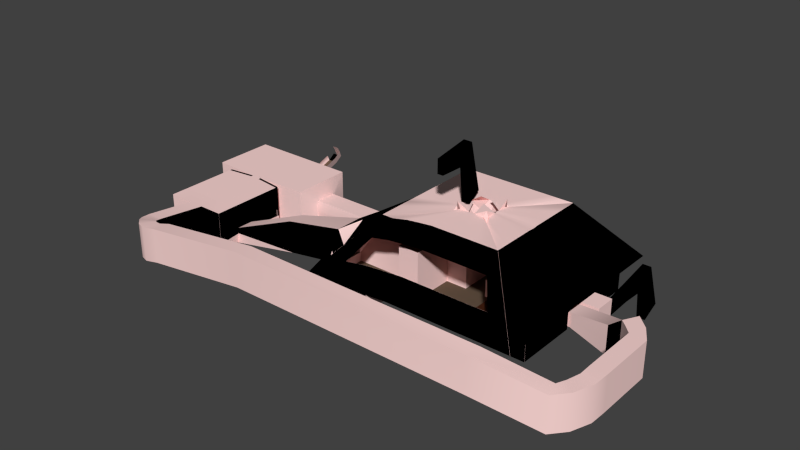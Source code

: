 # Source: BoxMap_Model.blend  (saved by Blender 2.72.0; exported with 4.5.12 LTS)
import bpy
from mathutils import Matrix  # noqa: F401  (used for matrix-valued properties, if any)

bpy.ops.wm.read_factory_settings(use_empty=True)
scene = bpy.context.scene
scene.name = 'Scene'

# ---- collections
col_collection_1 = bpy.data.collections.new('Collection 1'); scene.collection.children.link(col_collection_1)

# ---- materials (node trees are filled in below, after node groups)
mat_hole = bpy.data.materials.new('Hole')
mat_hole.alpha_threshold = 0.0
mat_hole.use_transparent_shadow = False
mat_hole.diffuse_color = (0.0, 0.0, 0.0, 1.0)
mat_hole.roughness = 0.5
mat_floor = bpy.data.materials.new('Floor')
mat_floor.alpha_threshold = 0.0
mat_floor.use_transparent_shadow = False
mat_floor.diffuse_color = (0.1282, 0.08694, 0.05882, 1.0)
mat_floor.roughness = 0.5
mat_column = bpy.data.materials.new('Column')
mat_column.alpha_threshold = 0.0
mat_column.use_transparent_shadow = False
mat_column.diffuse_color = (1.0, 0.03288, 0.02907, 1.0)
mat_column.roughness = 0.5
mat_background = bpy.data.materials.new('Background')
mat_background.alpha_threshold = 0.0
mat_background.use_transparent_shadow = False
mat_background.diffuse_color = (1.0, 0.6961, 0.6729, 1.0)
mat_background.roughness = 0.5
mat_tops = bpy.data.materials.new('Tops')
mat_tops.alpha_threshold = 0.0
mat_tops.use_transparent_shadow = False
mat_tops.diffuse_color = (0.0578, 0.01568, 0.006769, 1.0)
mat_tops.roughness = 0.5

# ---- material node trees

# ---- world
world_world = bpy.data.worlds.new('World'); scene.world = world_world
world_world.color = (0.05088, 0.05088, 0.05088)
world_world.use_sun_shadow = False
world_world.sun_shadow_jitter_overblur = 0.0
world_world.cycles.sampling_method = 'MANUAL'
world_world.cycles.sample_map_resolution = 256

# ---- meshes
me_plane = bpy.data.meshes.new('Plane')
me_plane.from_pydata([(-25.0, -27.41, 4.0), (25.0, -25.0, 4.0), (-25.0, 25.0, 4.0), (25.0, 25.0, 4.0), (-25.0, 20.0, 4.0), (-25.0, 15.0, 4.0), (-25.0, 10.0, 4.0), (-25.0, 5.0, 4.0), (-25.0, 0.0, 4.125), (-25.0, -5.0, 4.125), (-25.0, -10.0, 4.125), (-21.88, -13.74, 4.72), (-21.88, -20.35, 4.72), (-20.0, -27.41, 4.0), (-15.0, -26.12, 4.0), (-10.0, -25.53, 4.0), (-5.0, -25.0, 4.0), (0.0, -25.0, 4.0), (5.0, -25.0, 4.0), (10.0, -25.0, 4.0), (15.0, -25.0, 4.0), (20.0, -25.0, 4.0), (25.0, -20.0, 4.0), (25.0, -15.0, 4.0), (25.0, -10.0, 4.0), (25.0, -5.0, 4.0), (25.0, 0.0, 4.0), (25.0, 5.0, 4.0), (25.0, 10.0, 4.0), (25.0, 15.0, 4.0), (25.0, 20.0, 4.0), (20.0, 25.0, 4.0), (15.0, 25.0, 4.0), (10.0, 25.0, 4.0), (5.0, 25.0, 4.0), (0.0, 25.0, 4.0), (-5.0, 25.0, 4.0), (-10.0, 25.0, 4.0), (-15.0, 25.0, 4.0), (-20.0, 25.0, 4.0), (-21.17, -8.487, 8.453), (-21.16, -4.253, 8.453), (-21.16, -0.01823, 8.453), (-15.0, -10.0, 11.02), (-15.0, -5.0, 11.02), (-15.0, 0.0, 11.02), (-10.0, -20.0, 4.0), (-10.0, -15.0, 11.02), (-10.0, -10.0, 11.02), (-10.0, -5.0, 11.02), (-10.0, 0.0, 11.02), (-5.0, -20.0, 4.0), (-5.0, -15.0, 11.02), (-5.0, -10.0, 11.02), (-5.0, -5.0, 11.02), (-5.0, 0.0, 11.02), (-4.888, 3.786, 11.02), (-5.0, 10.0, 4.0), (-5.0, 15.0, 4.0), (-5.0, 20.0, 4.0), (0.0, -20.0, 4.0), (0.0, -5.0, 11.02), (0.0, 0.0, 11.02), (-0.1497, 3.786, 11.02), (0.0, 10.0, 4.0), (0.0, 15.0, 4.0), (0.0, 20.0, 4.0), (5.0, -20.0, 4.0), (5.0, -5.0, 4.0), (5.0, 0.0, 4.0), (5.0, 5.0, 4.0), (5.0, 10.0, 4.0), (5.0, 15.0, 4.0), (5.0, 20.0, 4.0), (10.0, -20.0, 4.0), (10.0, -15.0, 4.0), (10.0, -10.0, 4.0), (10.0, -5.0, 4.0), (10.0, 0.0, 4.0), (10.0, 5.0, 4.0), (10.0, 10.0, 4.0), (10.0, 15.0, 4.0), (10.0, 20.0, 4.0), (15.0, -20.0, 4.0), (15.0, -15.0, 4.0), (15.0, -10.0, 4.0), (15.0, -5.0, 4.0), (14.94, -0.05736, 3.987), (15.0, 15.0, 4.0), (15.0, 20.0, 4.0), (20.0, -20.0, 4.0), (20.0, -5.0, 4.0), (20.0, 0.0, 4.0), (20.0, 15.0, 4.0), (20.0, 20.0, 4.0), (-25.0, -25.0, 0.0), (-25.0, 25.0, 0.0), (-25.0, 20.0, 0.0), (-25.0, 15.0, 0.0), (-25.0, 10.0, 0.0), (-25.0, 5.0, 0.0), (-25.0, 0.0, 0.0), (-25.0, -10.0, 0.0), (-25.0, -15.0, 0.0), (-25.0, -20.0, 0.0), (-20.0, -25.0, 0.0), (-15.0, -25.0, 0.0), (-10.0, -25.0, 0.0), (25.0, -20.0, 0.0), (25.0, -15.0, 0.0), (25.0, -10.0, 0.0), (25.0, -5.0, 0.0), (25.0, 0.0, 0.0), (25.0, 5.0, 0.0), (25.0, 10.0, 0.0), (25.0, 15.0, 0.0), (20.0, 25.0, 0.0), (15.0, 25.0, 0.0), (10.0, 25.0, 0.0), (5.0, 25.0, 0.0), (0.0, 25.0, 0.0), (-5.0, 25.0, 0.0), (-10.0, 25.0, 0.0), (-15.0, 25.0, 0.0), (-20.0, 25.0, 0.0), (-20.0, -10.0, 0.0), (-20.0, 0.0, 0.0), (-15.0, -10.0, 0.0), (-15.0, 0.0, 0.0), (-10.0, -20.0, 0.0), (-10.0, -15.0, 0.0), (-10.0, -10.0, 0.0), (-10.0, 0.0, 0.0), (-5.0, -20.0, 0.0), (-5.0, -15.0, 0.0), (-5.0, -10.0, 0.0), (-5.0, -5.0, 0.0), (-5.0, 0.0, 0.0), (-4.888, 3.786, 0.0), (-5.0, 10.0, 0.0), (-5.0, 15.0, 0.0), (-5.0, 20.0, 0.0), (0.0, -20.0, 0.0), (0.0, -5.0, 0.0), (0.0, 0.0, 0.0), (-0.1497, 3.786, 0.0), (0.0, 10.0, 0.0), (0.0, 15.0, 0.0), (0.0, 20.0, 0.0), (5.0, -20.0, 0.0), (5.0, -5.0, 0.0), (5.0, 0.0, 0.0), (5.0, 5.0, 0.0), (5.0, 10.0, 0.0), (5.0, 15.0, 0.0), (5.0, 20.0, 0.0), (10.0, -20.0, 0.0), (10.0, -15.0, 0.0), (10.0, -10.0, 0.0), (10.0, -5.0, 0.0), (10.0, 0.0, 0.0), (10.0, 5.0, 0.0), (10.0, 10.0, 0.0), (10.0, 15.0, 0.0), (10.0, 20.0, 0.0), (15.0, -20.0, 0.0), (15.0, -15.0, 0.0), (15.0, -10.0, 0.0), (15.0, -5.0, 0.0), (14.98, -0.01735, 0.0), (15.0, 15.0, 0.0), (15.0, 20.0, 0.0), (20.0, -20.0, 0.0), (20.0, -5.0, 0.0), (20.0, 0.0, 0.0), (20.0, 15.0, 0.0), (20.0, 20.0, 0.0), (-25.07, -2.501, 3.991), (25.05, -2.501, 4.431), (-21.22, -2.136, 8.808), (-15.0, -2.5, 11.02), (-10.0, -2.5, 11.02), (-5.0, -2.5, 11.02), (0.0, -2.5, 11.02), (-0.009834, -2.501, 0.0), (20.0, 15.0, 2.0), (15.0, 25.0, 2.0), (-20.0, 25.0, 2.0), (15.0, -10.0, 2.0), (10.0, -5.0, 2.0), (25.0, -10.0, 2.0), (0.0, 10.0, 2.0), (20.0, 25.0, 2.0), (20.0, 20.0, 2.0), (-5.0, -20.0, 2.0), (-10.0, -20.0, 2.0), (15.0, -20.0, 2.0), (15.0, -15.0, 2.0), (-15.0, 25.0, 2.0), (5.0, 10.0, 2.0), (25.0, -15.0, 2.0), (15.0, 20.0, 2.0), (-25.0, -0.3308, 2.0), (-10.0, -25.0, 2.0), (15.0, 15.0, 2.0), (-10.0, 25.0, 2.0), (-5.0, 25.0, 2.0), (-25.0, 5.0, 2.0), (10.0, 20.0, 2.0), (5.0, 20.0, 2.0), (25.0, 15.0, 2.0), (10.0, -10.0, 2.0), (25.0, -5.0, 2.0), (-15.0, -25.0, 2.0), (-25.0, -10.0, 2.0), (5.0, 0.0, 2.0), (5.0, -5.0, 2.0), (28.99, 11.49, 3.695), (0.0, 20.0, 2.0), (-25.0, 10.0, 2.0), (10.0, -15.0, 2.0), (10.0, -20.0, 2.0), (25.0, 10.0, 2.0), (-20.0, -25.0, 2.0), (-25.0, -25.0, 2.0), (0.0, 25.0, 2.0), (15.0, -5.0, 2.0), (20.0, -5.0, 2.0), (-25.0, 15.0, 2.0), (-5.0, 20.0, 2.0), (25.0, 5.0, 2.0), (27.59, 11.49, 0.3481), (5.0, -20.0, 2.0), (0.0, -20.0, 2.0), (-25.0, -20.0, 2.0), (-25.0, -15.0, 2.0), (10.0, 0.0, 2.0), (10.0, 10.0, 2.0), (10.0, 15.0, 2.0), (5.0, 25.0, 2.0), (10.0, 25.0, 2.0), (5.0, 15.0, 2.0), (0.0, 15.0, 2.0), (-5.0, 15.0, 2.0), (-5.0, 10.0, 2.0), (-25.0, 20.0, 2.0), (-25.0, 25.0, 2.0), (5.0, 5.0, 2.0), (10.0, 5.0, 2.0), (25.0, -20.0, 2.0), (20.0, -20.0, 2.0), (-47.32, 5.0, 4.0), (-47.32, 0.0, 4.0), (-47.32, 5.0, -1.019), (-47.32, 0.0, -1.019), (-47.32, -0.3308, 2.0), (-47.32, 5.0, 2.0), (-61.8, 9.808, -2.0), (-61.01, -5.406, -2.0), (-61.01, -5.406, 2.0), (-61.01, -5.406, 7.737), (-60.62, 9.808, 7.737), (-60.62, 9.808, 2.0), (-48.49, 9.808, 7.737), (-48.49, -4.852, 7.737), (-48.49, 9.808, -2.0), (-48.49, -4.852, -2.0), (-48.49, -4.852, 2.0), (-48.49, 9.808, 2.0), (-75.11, 9.808, 7.737), (-75.11, -4.852, 7.737), (-75.11, 9.808, -2.0), (-75.11, -4.852, -2.0), (-75.11, -4.852, 2.0), (-75.11, 9.808, 2.0), (-63.71, -5.406, -2.0), (-63.71, -5.406, 7.737), (-63.39, 9.808, 2.0), (-63.39, 9.808, 7.737), (-63.71, -5.406, 2.0), (-64.35, 9.808, -2.0), (-54.53, -24.55, -2.0), (-54.53, -24.55, 2.0), (-54.53, -24.55, 7.737), (-70.19, -24.55, -2.0), (-70.19, -24.55, 7.737), (-70.19, -24.55, 2.0), (-70.19, -6.206, -2.0), (-70.19, -6.206, 2.0), (-70.19, -6.206, 7.737), (-54.53, -6.206, 2.0), (-54.53, -6.206, -2.0), (-54.53, -6.206, 7.737), (-70.19, -15.1, 2.0), (-70.19, -15.1, 7.737), (-55.03, -15.1, -2.0), (-54.53, -15.1, 7.737), (-70.19, -15.1, -2.0), (-54.53, -15.1, 2.0), (-70.19, -18.99, 2.0), (-70.19, -18.99, 7.737), (-55.03, -18.99, -2.0), (-54.53, -18.99, 7.737), (-70.19, -18.99, -2.0), (-54.53, -18.99, 2.0), (-37.15, -15.1, 1.512), (-37.65, -15.1, 9.14), (-37.15, -18.99, 1.512), (-37.65, -18.99, 9.14), (-62.65, -4.852, 7.737), (-21.88, -13.74, 12.98), (-21.87, -20.34, 12.98), (-13.49, -15.95, 17.39), (13.49, -13.54, 17.39), (-13.49, 13.43, 17.39), (13.49, 13.43, 17.39), (-13.49, 10.74, 17.39), (-13.49, 8.039, 17.39), (-13.49, 5.341, 17.39), (-13.49, 2.643, 17.39), (-13.49, -0.05481, 17.39), (-13.49, -2.753, 17.39), (-13.49, -5.451, 17.39), (-13.49, -8.148, 17.39), (-13.49, -10.85, 17.39), (-10.79, -15.95, 17.39), (-8.094, -14.66, 17.39), (-5.396, -14.07, 17.39), (-2.698, -13.54, 17.39), (0.0, -13.54, 17.39), (2.698, -13.54, 17.39), (5.396, -13.54, 17.39), (8.094, -13.54, 17.39), (10.79, -13.54, 17.39), (13.49, -10.85, 17.39), (13.49, -8.148, 17.39), (13.49, -5.451, 17.39), (13.49, -2.753, 17.39), (13.49, -0.05481, 17.39), (13.49, 2.643, 17.39), (13.49, 5.341, 17.39), (13.49, 8.039, 17.39), (13.49, 10.74, 17.39), (10.79, 13.43, 17.39), (8.094, 13.43, 17.39), (5.396, 13.43, 17.39), (2.698, 13.43, 17.39), (0.0, 13.43, 17.39), (-2.698, 13.43, 17.39), (-5.396, 13.43, 17.39), (-8.094, 13.43, 17.39), (-10.79, 13.43, 17.39), (-13.49, -1.404, 17.39), (13.51, -1.402, 17.29), (-3.669, -3.771, 15.93), (3.669, -3.771, 15.93), (-3.669, 3.568, 15.93), (3.669, 3.568, 15.93), (-3.669, 2.834, 17.4), (-3.669, 2.1, 17.4), (-3.669, 1.366, 17.4), (-3.669, 0.6322, 17.4), (-3.669, -0.1016, 17.4), (-3.669, -0.8789, 17.4), (-3.669, -1.569, 17.4), (-3.669, -2.303, 17.4), (-3.669, -3.037, 17.4), (-2.935, -3.771, 17.4), (-2.201, -3.771, 17.4), (-1.468, -3.771, 17.4), (-0.7338, -3.771, 17.4), (0.0, -3.771, 17.4), (0.7338, -3.771, 17.4), (1.468, -3.771, 17.4), (2.201, -3.771, 17.4), (2.935, -3.771, 17.4), (3.669, -3.037, 17.4), (3.669, -2.303, 17.4), (3.669, -1.569, 17.4), (3.669, -0.8354, 17.4), (3.669, -0.1016, 17.4), (3.669, 0.6322, 17.4), (3.669, 1.366, 17.4), (3.669, 2.1, 17.4), (3.669, 2.834, 17.4), (2.935, 3.568, 17.4), (2.201, 3.568, 17.4), (1.468, 3.568, 17.4), (0.7338, 3.568, 17.4), (0.0, 3.568, 17.4), (-0.7338, 3.568, 17.4), (-1.468, 3.568, 17.4), (-2.201, 3.568, 17.4), (-2.935, 3.568, 17.4), (-3.669, -0.4685, 17.4), (3.668, -0.4648, 17.3), (-19.23, -0.02741, 10.69), (-19.24, 3.822, 10.69), (19.24, -3.876, 10.69), (19.24, -7.725, 10.69), (11.55, 19.22, 10.69), (15.4, 19.22, 10.69), (-15.4, 19.22, 10.69), (-11.55, 19.22, 10.69), (19.24, -15.42, 10.69), (19.24, -19.27, 10.69), (-19.24, 11.52, 10.69), (-19.24, 15.37, 10.69), (19.24, 11.52, 10.69), (19.24, 7.67, 10.69), (-3.849, 19.22, 10.69), (0.0, 19.22, 10.69), (19.24, 19.22, 10.69), (19.24, 15.37, 10.69), (19.24, -0.02741, 10.69), (19.28, -1.952, 11.01), (-19.23, -3.876, 10.69), (-19.23, -1.952, 11.13), (7.698, 19.22, 10.69), (-19.24, 7.67, 10.69), (19.24, -11.57, 10.69), (-15.4, -21.68, 10.69), (-19.23, -21.67, 10.69), (-7.698, 19.22, 10.69), (-19.24, 19.22, 10.69), (-19.24, -7.725, 10.69), (19.24, 3.822, 10.69), (-62.31, 9.808, 7.737), (3.849, 19.22, 10.69), (15.4, -19.27, 10.69), (-62.31, 9.808, 2.0), (-64.07, -24.55, -2.0), (-64.07, -24.55, 7.737), (-64.07, -24.55, 2.0), (-64.07, -5.652, 7.737), (-63.71, -6.026, -2.0), (-64.07, -15.1, 7.737), (-64.07, -18.99, 7.737), (-62.01, -4.852, 7.737), (-61.64, 9.808, 2.0), (-60.31, -24.55, -2.0), (-60.31, -24.55, 7.737), (-61.01, -6.026, -2.0), (-61.64, 9.808, 7.737), (-60.31, -24.55, 2.0), (-60.31, -5.652, 7.737), (-60.31, -15.1, 7.737), (-60.31, -18.99, 7.737), (-64.07, -36.21, 0.9606), (-64.07, -36.21, 9.07), (-64.07, -36.21, 4.849), (-60.31, -36.21, 0.9778), (-60.31, -36.21, 9.07), (-60.31, -36.21, 4.849), (-63.63, -38.58, 1.257), (-63.63, -38.58, 9.366), (-63.63, -38.58, 5.146), (-59.94, -37.85, 1.274), (-59.94, -37.85, 9.366), (-59.94, -37.85, 5.146), (-61.81, -40.62, 2.108), (-61.81, -40.62, 10.22), (-61.81, -40.62, 5.997), (-58.52, -38.79, 2.125), (-58.52, -38.79, 10.22), (-58.52, -38.79, 5.997), (-59.6, -42.47, 2.474), (-59.6, -42.47, 10.58), (-59.6, -42.47, 6.363), (-57.26, -39.53, 2.491), (-57.26, -39.53, 10.58), (-57.26, -39.53, 6.363), (-16.92, 3.346, 13.39), (16.92, -6.808, 13.39), (-10.15, -18.08, 13.39), (13.54, 16.89, 13.39), (-10.15, 16.89, 13.39), (16.92, -16.96, 13.39), (-16.92, 13.5, 13.39), (16.92, 6.731, 13.39), (0.0, 16.89, 13.39), (16.92, 13.5, 13.39), (3.385, -16.96, 13.39), (16.96, -1.73, 13.66), (-16.91, -1.731, 13.77), (-16.91, -19.36, 13.39), (-16.91, -0.03845, 13.39), (16.92, -3.423, 13.39), (-6.77, -17.49, 13.39), (10.15, 16.89, 13.39), (-13.54, 16.89, 13.39), (16.92, -13.58, 13.39), (-16.92, 10.12, 13.39), (16.92, 10.12, 13.39), (-3.385, 16.89, 13.39), (16.92, 16.89, 13.39), (6.77, -16.96, 13.39), (16.92, -0.03845, 13.39), (-16.91, -3.423, 13.39), (6.77, 16.89, 13.39), (-3.385, -16.96, 13.39), (-16.92, 6.731, 13.39), (16.92, -10.19, 13.39), (-13.54, -19.37, 13.39), (-6.77, 16.89, 13.39), (-16.92, 16.89, 13.39), (10.15, -16.96, 13.39), (-16.92, -6.808, 13.39), (16.92, 3.346, 13.39), (0.0, -16.96, 13.39), (3.385, 16.89, 13.39), (13.54, -16.96, 13.39), (-18.5, -11.49, 14.76), (-18.49, -16.51, 14.76), (15.0, 25.0, 1.33), (-20.0, 25.0, 1.33), (25.0, -10.0, 1.33), (20.0, 25.0, 1.33), (-5.0, -20.0, 1.33), (15.0, -20.0, 1.33), (-15.0, 25.0, 1.33), (5.0, 10.0, 1.33), (25.0, -15.0, 1.33), (-25.0, -0.22, 1.33), (-10.0, -25.0, 1.33), (-10.0, 25.0, 1.33), (-25.0, 5.0, 1.33), (10.0, 20.0, 1.33), (25.0, 15.0, 1.33), (10.0, -10.0, 1.33), (-15.0, -25.0, 1.33), (-25.0, -10.0, 1.33), (5.0, 0.0, 1.33), (27.59, 11.21, 0.3481), (0.0, 20.0, 1.33), (-25.0, 10.0, 1.33), (10.0, -15.0, 1.33), (25.0, 10.0, 1.33), (-20.0, -25.0, 1.33), (0.0, 25.0, 1.33), (15.0, -5.0, 1.33), (-25.0, 15.0, 1.33), (-5.0, 20.0, 1.33), (25.0, 5.0, 1.33), (5.0, -20.0, 1.33), (-25.0, -20.0, 1.33), (10.0, 10.0, 1.33), (5.0, 25.0, 1.33), (5.0, 15.0, 1.33), (-5.0, 15.0, 1.33), (-25.0, 20.0, 1.33), (5.0, 5.0, 1.33), (25.0, -20.0, 1.33), (20.0, 15.0, 1.33), (15.0, -10.0, 1.33), (10.0, -5.0, 1.33), (0.0, 10.0, 1.33), (20.0, 20.0, 1.33), (-10.0, -20.0, 1.33), (15.0, -15.0, 1.33), (15.0, 20.0, 1.33), (15.0, 15.0, 1.33), (-5.0, 25.0, 1.33), (5.0, 20.0, 1.33), (25.0, -5.0, 1.33), (5.0, -5.0, 1.33), (10.0, -20.0, 1.33), (-25.0, -25.0, 1.33), (20.0, -5.0, 1.33), (28.99, 11.21, 3.695), (0.0, -20.0, 1.33), (-25.0, -15.0, 1.33), (10.0, 0.0, 1.33), (10.0, 15.0, 1.33), (10.0, 25.0, 1.33), (0.0, 15.0, 1.33), (-5.0, 10.0, 1.33), (-25.0, 25.0, 1.33), (10.0, 5.0, 1.33), (20.0, -20.0, 1.33), (-47.32, -0.22, 0.989), (-47.32, 5.0, 0.989), (-48.49, -4.852, 0.4202), (-48.49, 9.808, 0.4202), (-75.11, -4.852, 0.07885), (-75.11, 9.808, 0.07885), (-61.02, 9.808, 0.2495), (-61.01, -5.406, 0.2495), (-63.71, 9.808, 0.2169), (-63.71, -5.406, 0.2169), (-54.53, -24.55, 0.2495), (-70.19, -24.55, 0.2169), (-70.19, -6.206, 0.2169), (-54.53, -6.206, 0.2495), (-70.19, -15.1, 0.2169), (-54.7, -15.1, 0.4823), (-70.19, -18.99, 0.2169), (-54.7, -18.99, 0.4823), (-37.48, -15.1, 6.586), (-37.48, -18.99, 6.586), (-25.01, -27.41, 4.0), (21.17, -4.253, 8.453), (-8.469, -21.72, 8.453), (12.7, 21.15, 8.453), (-16.94, 21.15, 8.453), (21.17, -16.96, 8.453), (-21.17, 12.68, 8.453), (21.17, 12.68, 8.453), (-4.234, 21.15, 8.453), (21.17, 21.15, 8.453), (8.469, -21.19, 8.453), (21.17, -0.01823, 8.453), (-25.01, 20.0, 4.0), (8.469, 21.15, 8.453), (-4.234, -21.19, 8.453), (-21.17, 8.45, 8.453), (21.17, -12.72, 8.453), (-16.94, -23.6, 8.453), (-8.469, 21.15, 8.453), (-21.17, 21.15, 8.453), (12.7, -21.19, 8.453), (-25.01, 15.0, 4.0), (21.17, 4.216, 8.453), (0.0, -21.19, 8.453), (4.234, 21.15, 8.453), (16.94, -21.19, 8.453), (-21.17, 4.216, 8.453), (21.17, -8.487, 8.453), (-12.7, -22.31, 8.453), (16.94, 21.15, 8.453), (-12.7, 21.15, 8.453), (21.17, -21.19, 8.453), (-21.17, 16.92, 8.453), (21.17, 8.45, 8.453), (0.0, 21.15, 8.453), (21.17, 16.92, 8.453), (4.234, -21.19, 8.453), (21.21, -2.136, 8.808), (-25.01, 25.0, 4.0), (-21.17, -23.6, 8.453), (-21.88, -13.74, 10.22), (-21.88, -20.35, 10.22), (-64.07, -24.55, 0.2296), (-61.8, 21.91, 2.356), (-60.31, -24.55, 0.2375), (-64.07, -36.21, 3.547), (-60.31, -36.21, 3.553), (-63.63, -38.58, 3.844), (-59.94, -37.85, 3.85), (-61.81, -40.62, 4.694), (-58.52, -38.79, 4.7), (-59.6, -42.47, 5.061), (-57.26, -39.53, 5.066), (-57.59, -43.1, 2.534), (-57.59, -43.1, 10.64), (-57.59, -43.1, 6.423), (-56.09, -39.65, 2.551), (-56.09, -39.65, 10.64), (-56.09, -39.65, 6.423), (-57.59, -43.1, 5.121), (-56.09, -39.65, 5.127), (-54.44, -42.67, 2.939), (-54.44, -42.67, 11.05), (-54.44, -42.67, 6.828), (-53.75, -38.97, 2.956), (-53.75, -38.97, 11.05), (-53.75, -38.97, 5.645), (-54.44, -42.67, 5.526), (-53.75, -38.97, 3.8), (-28.95, -42.67, 6.334), (-28.95, -42.67, 14.44), (-28.95, -42.67, 10.22), (-28.26, -38.97, 6.352), (-28.26, -38.97, 14.44), (-28.26, -38.97, 9.04), (-28.95, -42.67, 8.921), (-28.26, -38.97, 7.195), (27.34, -42.67, 6.334), (27.34, -42.67, 14.44), (27.34, -42.67, 10.22), (28.03, -38.97, 6.352), (28.03, -38.97, 14.44), (28.03, -38.97, 9.04), (27.34, -42.67, 8.921), (28.03, -38.97, 7.195), (40.77, -36.92, 0.9992), (40.77, -36.92, 9.108), (40.77, -36.92, 4.888), (39.81, -33.28, 1.016), (39.81, -33.28, 9.108), (39.81, -33.28, 4.888), (40.77, -36.92, 3.586), (39.81, -33.28, 3.592), (43.63, -33.87, 1.158), (43.63, -33.87, 9.267), (43.63, -33.87, 5.047), (40.82, -31.36, 1.175), (40.82, -31.36, 9.267), (40.82, -31.36, 5.047), (43.63, -33.87, 3.745), (40.82, -31.36, 3.75), (45.55, -30.0, 1.638), (45.55, -30.0, 9.747), (45.55, -30.0, 5.527), (41.96, -28.87, 1.655), (41.96, -28.87, 9.747), (41.96, -28.87, 5.527), (45.55, -30.0, 4.225), (41.96, -28.87, 4.231), (45.76, -26.26, 1.774), (45.76, -26.26, 9.883), (45.76, -26.26, 5.663), (42.0, -26.09, 1.791), (42.0, -26.09, 9.883), (42.0, -26.09, 5.663), (45.76, -26.26, 4.361), (42.0, -26.09, 4.367), (45.76, -12.65, 1.774), (45.76, -12.65, 9.883), (45.76, -12.65, 5.663), (42.0, -12.48, 1.791), (42.0, -12.48, 9.883), (42.0, -12.48, 5.663), (45.76, -12.65, 4.361), (42.0, -12.48, 4.367), (43.58, -8.99, 1.774), (43.58, -8.99, 9.883), (43.58, -8.99, 5.663), (40.18, -10.61, 1.791), (40.18, -10.61, 9.883), (40.18, -10.61, 5.663), (43.58, -8.99, 4.361), (40.18, -10.61, 4.367), (40.68, -6.11, 1.774), (40.68, -6.11, 9.883), (40.68, -6.11, 5.663), (38.88, -9.416, 1.791), (38.88, -9.416, 9.883), (38.88, -9.416, 5.663), (40.68, -6.11, 4.361), (38.88, -9.416, 4.367), (37.64, -5.541, 0.5802), (37.64, -5.541, 7.312), (37.64, -5.541, 3.809), (35.84, -8.848, 0.5945), (35.84, -8.848, 7.312), (35.84, -8.848, 3.809), (37.64, -5.541, 2.728), (35.84, -8.848, 2.732), (-61.01, -6.026, 2.0), (-61.01, -6.026, 7.737), (-63.71, -6.026, 7.737), (-63.71, -6.026, 2.0), (-70.19, -6.826, -2.0), (-70.19, -6.826, 2.0), (-70.19, -6.826, 7.737), (-54.53, -6.826, 2.0), (-54.53, -6.826, 7.737), (-61.01, -6.026, 0.2495), (-63.71, -6.026, 0.2169), (-70.19, -6.826, 0.2169), (-54.53, -6.826, 0.2495), (-63.6, -5.716, 7.737), (-63.6, -5.716, 2.0), (-70.19, -6.516, -0.7601), (-63.6, -5.716, -1.732), (-70.19, -6.516, 7.737), (-63.6, -5.716, 0.2169), (-70.19, -6.516, 0.2169), (-70.19, -6.516, 2.0), (-54.53, -6.516, -0.7379), (-61.12, -5.716, -2.0), (-61.12, -5.716, 7.737), (-61.12, -5.716, 2.0), (-54.53, -6.516, 2.0), (-54.53, -6.516, 7.737), (-61.12, -5.716, 0.2495), (-54.53, -6.516, 0.2495), (-54.52, -24.55, -0.0009618), (-54.52, -24.55, 2.0), (-54.52, -24.55, 7.737), (-54.52, -6.206, 2.0), (-54.52, -6.206, 7.737), (-54.52, -15.1, 7.737), (-54.52, -15.1, 2.0), (-54.52, -18.99, 7.737), (-54.52, -18.99, 2.0), (-60.3, -24.55, -0.0009723), (-60.3, -24.55, 7.737), (-60.3, -24.55, 2.0), (-60.3, -36.21, 0.9778), (-60.3, -36.21, 9.07), (-60.3, -36.21, 4.849), (-59.93, -37.85, 1.274), (-59.93, -37.85, 9.366), (-59.93, -37.85, 5.146), (-54.52, -24.55, 0.2495), (-54.52, -6.206, 0.2495), (-54.69, -15.1, 0.4823), (-54.69, -18.99, 0.4823), (-60.3, -24.55, 0.2375), (-60.3, -36.21, 3.553), (-59.93, -37.85, 3.85), (-25.0, -27.42, 4.0), (25.0, -25.01, 4.0), (-21.88, -20.36, 4.72), (-20.0, -27.42, 4.0), (-15.0, -26.13, 4.0), (-10.0, -25.54, 4.0), (-5.0, -25.01, 4.0), (0.0, -25.01, 4.0), (5.0, -25.01, 4.0), (10.0, -25.01, 4.0), (15.0, -25.01, 4.0), (20.0, -25.01, 4.0), (25.0, -20.01, 4.0), (-10.0, -20.01, 4.0), (-5.0, -20.01, 4.0), (0.0, -20.01, 4.0), (5.0, -20.01, 4.0), (10.0, -20.01, 4.0), (10.0, -10.01, 4.0), (15.0, -20.01, 4.0), (15.0, -10.01, 4.0), (20.0, -20.01, 4.0), (-25.0, -25.01, 0.0), (-20.0, -25.01, 0.0), (-15.0, -25.01, 0.0), (-10.0, -25.01, 0.0), (25.0, -20.01, 0.0), (-10.0, -20.01, 0.0), (-5.0, -20.01, 0.0), (0.0, -20.01, 0.0), (5.0, -20.01, 0.0), (10.0, -20.01, 0.0), (10.0, -10.01, 0.0), (15.0, -20.01, 0.0), (15.0, -10.01, 0.0), (20.0, -20.01, 0.0), (15.0, -10.01, 2.0), (-5.0, -20.01, 2.0), (-10.0, -20.01, 2.0), (15.0, -20.01, 2.0), (-10.0, -25.01, 2.0), (10.0, -10.01, 2.0), (-15.0, -25.01, 2.0), (10.0, -20.01, 2.0), (-20.0, -25.01, 2.0), (-25.0, -25.01, 2.0), (5.0, -20.01, 2.0), (0.0, -20.01, 2.0), (25.0, -20.01, 2.0), (20.0, -20.01, 2.0), (-54.53, -24.56, -0.0009623), (-54.53, -24.56, 2.0), (-54.53, -24.56, 7.737), (-54.53, -19.0, 2.0), (-37.15, -19.0, 1.512), (-37.65, -19.0, 9.14), (-21.88, -20.36, 12.98), (-13.49, -15.96, 17.39), (13.49, -13.55, 17.39), (-10.79, -15.96, 17.39), (-8.094, -14.67, 17.39), (-5.396, -14.08, 17.39), (-2.698, -13.55, 17.39), (0.0, -13.55, 17.39), (2.698, -13.55, 17.39), (5.396, -13.55, 17.39), (8.094, -13.55, 17.39), (10.79, -13.55, 17.39), (19.24, -19.28, 10.69), (-15.4, -21.69, 10.69), (-19.24, -21.69, 10.69), (15.4, -19.28, 10.69), (-60.31, -24.56, -0.0009732), (-60.31, -24.56, 7.737), (-60.31, -24.56, 2.0), (-10.15, -18.09, 13.39), (16.92, -16.97, 13.39), (3.385, -16.97, 13.39), (-16.92, -19.38, 13.39), (-6.77, -17.5, 13.39), (6.77, -16.97, 13.39), (-3.385, -16.97, 13.39), (-13.54, -19.38, 13.39), (10.15, -16.97, 13.39), (0.0, -16.97, 13.39), (13.54, -16.97, 13.39), (-5.0, -20.01, 1.33), (15.0, -20.01, 1.33), (-10.0, -25.01, 1.33), (10.0, -10.01, 1.33), (-15.0, -25.01, 1.33), (-20.0, -25.01, 1.33), (5.0, -20.01, 1.33), (25.0, -20.01, 1.33), (15.0, -10.01, 1.33), (-10.0, -20.01, 1.33), (10.0, -20.01, 1.33), (-25.0, -25.01, 1.33), (0.0, -20.01, 1.33), (20.0, -20.01, 1.33), (-54.53, -24.56, 0.2495), (-54.7, -19.0, 0.4823), (-37.48, -19.0, 6.586), (-8.469, -21.73, 8.453), (8.469, -21.2, 8.453), (-4.234, -21.2, 8.453), (-16.94, -23.61, 8.453), (12.7, -21.2, 8.453), (0.0, -21.2, 8.453), (16.94, -21.2, 8.453), (-12.7, -22.32, 8.453), (21.17, -21.2, 8.453), (4.234, -21.2, 8.453), (-21.17, -23.61, 8.453), (-21.88, -20.36, 10.22), (-60.31, -24.56, 0.2375), (38.88, -9.426, 1.791), (38.88, -9.426, 9.883), (38.88, -9.426, 5.663), (38.88, -9.426, 4.367), (35.84, -8.858, 0.5945), (35.84, -8.858, 7.312), (35.84, -8.858, 3.809), (35.84, -8.858, 2.732), (-59.93, -37.84, 1.274), (-59.93, -37.84, 9.366), (-59.93, -37.84, 5.146), (-58.51, -38.78, 2.125), (-58.51, -38.78, 10.22), (-58.51, -38.78, 5.997), (-57.25, -39.52, 2.491), (-57.25, -39.52, 10.58), (-57.25, -39.52, 6.363), (-59.93, -37.84, 3.85), (-58.51, -38.78, 4.7), (-57.25, -39.52, 5.066), (-56.08, -39.64, 2.551), (-56.08, -39.64, 10.64), (-56.08, -39.64, 6.423), (-56.08, -39.64, 5.127), (-53.74, -38.96, 2.956), (-53.74, -38.96, 11.05), (-53.74, -38.96, 5.645), (-53.74, -38.96, 3.8), (-53.75, -38.96, 2.956), (-53.75, -38.96, 11.05), (-53.75, -38.96, 5.645), (-53.75, -38.96, 3.8), (-28.26, -38.96, 6.352), (-28.26, -38.96, 14.44), (-28.26, -38.96, 9.04), (-28.26, -38.96, 7.195), (28.03, -38.96, 6.352), (28.03, -38.96, 14.44), (28.03, -38.96, 9.04), (28.03, -38.96, 7.195), (39.81, -33.27, 1.016), (39.81, -33.27, 9.108), (39.81, -33.27, 4.888), (39.81, -33.27, 3.592), (25.01, -25.0, 4.0), (25.01, 25.0, 4.0), (25.01, -20.0, 4.0), (25.01, -15.0, 4.0), (25.01, -10.0, 4.0), (25.01, -5.0, 4.0), (25.01, 0.0, 4.0), (25.01, 5.0, 4.0), (25.01, 10.0, 4.0), (25.01, 15.0, 4.0), (25.01, 20.0, 4.0), (25.01, -20.0, 0.0), (25.01, -15.0, 0.0), (25.01, -10.0, 0.0), (25.01, -5.0, 0.0), (25.01, 5.0, 0.0), (25.01, 10.0, 0.0), (25.01, 15.0, 0.0), (25.06, -2.501, 4.431), (25.01, -10.0, 2.0), (25.01, -15.0, 2.0), (25.01, 15.0, 2.0), (25.01, -5.0, 2.0), (25.01, 10.0, 2.0), (25.01, 5.0, 2.0), (25.01, -20.0, 2.0), (13.5, -13.54, 17.39), (13.5, 13.43, 17.39), (13.5, -10.85, 17.39), (13.5, -8.148, 17.39), (13.5, -5.451, 17.39), (13.5, -2.753, 17.39), (13.5, -0.05481, 17.39), (13.5, 2.643, 17.39), (13.5, 5.341, 17.39), (13.5, 8.039, 17.39), (13.5, 10.74, 17.39), (13.52, -1.402, 17.29), (19.25, -3.876, 10.69), (19.25, -7.725, 10.69), (19.25, -15.42, 10.69), (19.25, -19.27, 10.69), (19.25, 11.52, 10.69), (19.25, 7.67, 10.69), (19.25, 19.22, 10.69), (19.25, 15.37, 10.69), (19.25, -0.02741, 10.69), (19.29, -1.952, 11.01), (19.25, -11.57, 10.69), (19.25, 3.822, 10.69), (16.93, -6.808, 13.39), (16.93, -16.96, 13.39), (16.93, 6.731, 13.39), (16.93, 13.5, 13.39), (16.97, -1.73, 13.66), (16.93, -3.423, 13.39), (16.93, -13.58, 13.39), (16.93, 10.12, 13.39), (16.93, 16.89, 13.39), (16.93, -0.03845, 13.39), (16.93, -10.19, 13.39), (16.93, 3.346, 13.39), (25.01, -10.0, 1.33), (25.01, -15.0, 1.33), (25.01, 15.0, 1.33), (25.01, 10.0, 1.33), (25.01, 5.0, 1.33), (25.01, -20.0, 1.33), (25.01, -5.0, 1.33), (21.18, -4.253, 8.453), (21.18, -16.96, 8.453), (21.18, 12.68, 8.453), (21.18, 21.15, 8.453), (21.18, -0.01823, 8.453), (21.18, -12.72, 8.453), (21.18, 4.216, 8.453), (21.18, -8.487, 8.453), (21.18, -21.19, 8.453), (21.18, 8.45, 8.453), (21.18, 16.92, 8.453), (21.22, -2.136, 8.808), (25.2, -0.6512, 0.3712), (25.2, -0.6512, 3.782), (25.2, -0.6512, 2.007), (25.16, -4.414, 0.3785), (25.16, -4.414, 3.782), (25.16, -4.414, 2.007), (25.2, -0.6512, 1.459), (25.16, -4.414, 1.462), (16.11, -0.6512, 0.3712), (16.11, -0.6512, 3.782), (16.11, -0.6512, 2.007), (16.07, -4.414, 0.3785), (16.07, -4.414, 3.782), (16.07, -4.414, 2.007), (16.11, -0.6512, 1.459), (16.07, -4.414, 1.462), (15.95, -0.7322, 0.3544), (15.95, -0.5493, 3.746), (15.21, -4.078, 0.5136), (14.96, -3.895, 3.898), (15.09, -3.99, 2.133), (15.13, -4.02, 1.591), (15.8, -0.8231, 0.3282), (15.75, -0.6293, 3.691), (14.98, -4.005, 0.5158), (14.66, -3.758, 3.887), (14.83, -3.887, 2.129), (14.88, -3.927, 1.589), (14.41, -3.683, 3.897), (15.52, -0.8666, 0.2419), (15.21, -0.6364, 3.694), (14.01, -3.754, 0.5064), (13.74, -3.456, 3.877), (13.88, -3.611, 2.119), (13.93, -3.659, 1.579), (13.25, -3.293, 1.964), (13.28, -3.348, 1.424), (15.28, -0.8455, 0.08336), (14.96, -0.568, 3.658), (-3.327, 4.029, 17.39), (13.03, -3.25, 0.2808), (12.85, -2.889, 3.652), (12.94, -3.077, 1.894), (-2.495, 4.029, 17.39), (12.97, -3.135, 1.354), (15.02, -0.7327, 0.01289), (14.9, -0.4957, 3.658), (-1.223, 1.121, 15.93), (12.15, -2.5, 0.1807), (12.08, -2.105, 3.552), (12.12, -2.311, 1.794), (1.223, 1.121, 15.93), (12.13, -2.375, 1.254), (-1.223, -1.325, 15.93), (1.223, -1.325, 15.93), (14.89, -0.4302, -0.05253), (14.85, -0.4268, 3.658), (-4.158, 3.198, 17.39), (11.56, -1.744, 0.0878), (11.58, -1.342, 3.459), (11.57, -1.552, 1.701), (-4.158, 4.029, 16.66), (11.57, -1.616, 1.161), (14.86, -0.2881, -0.08726), (14.86, -0.3862, 3.657), (11.28, -1.25, 0.03839), (11.36, -0.8564, 3.409), (11.32, -1.062, 1.651), (11.31, -1.125, 1.111), (4.158, -3.456, 17.39), (4.158, -4.287, 16.66), (-4.158, -2.624, 17.39), (-4.158, -1.792, 17.39), (4.158, 2.366, 17.39), (4.158, 1.534, 17.39), (-0.8317, 4.029, 17.39), (0.0, 4.029, 17.39), (1.663, -4.287, 17.39), (0.8317, -4.287, 17.39), (3.327, -4.287, 17.39), (4.158, -0.129, 17.39), (4.159, -0.5414, 17.29), (-4.158, -0.129, 17.39), (-4.158, 0.7027, 17.39), (-0.8317, -4.287, 17.39), (-1.663, -4.287, 17.39), (1.663, 4.029, 17.39), (2.495, 4.029, 17.39), (-4.158, -0.5449, 17.39), (-4.158, 2.366, 17.39), (4.158, -2.624, 17.39), (4.158, 3.198, 17.39), (-3.327, -4.87, 17.39), (-4.158, -4.87, 16.66), (-1.663, 4.029, 17.39), (4.158, 4.029, 16.66), (2.495, -4.287, 17.39), (-4.158, -0.9713, 17.39), (4.158, 0.7027, 17.39), (0.0, -4.287, 17.39), (0.8317, 4.029, 17.39), (4.158, -0.9607, 17.39), (-4.158, 1.534, 17.39), (4.158, -1.792, 17.39), (-2.495, -4.287, 17.39), (3.327, 4.029, 17.39), (-4.158, -3.456, 17.39), (3.669, -3.771, 18.95), (-3.669, -3.771, 18.95), (3.669, 3.568, 18.95), (-3.669, 3.568, 18.95), (-25.01, 10.0, 4.0), (-25.01, 5.0, 4.0), (-25.01, 0.0, 4.125), (-25.01, -10.0, 4.125), (-21.89, -13.74, 4.72), (-21.89, -20.35, 4.72), (1.223, 1.121, 18.95), (-1.223, 1.121, 18.95), (1.223, -1.325, 18.95), (-1.223, -1.325, 18.95), (-21.18, -8.487, 8.453), (-21.18, -4.253, 8.453), (-21.18, -0.01823, 8.453), (-25.01, -25.0, 0.0), (-25.01, -10.0, 0.0), (-25.01, -15.0, 0.0), (-25.01, -20.0, 0.0), (-21.24, -2.136, 8.808), (-25.01, -10.0, 2.0), (-25.01, -25.0, 2.0), (-25.01, -20.0, 2.0), (-25.01, -15.0, 2.0), (-21.89, -13.74, 12.98), (-21.89, -20.35, 12.98), (-13.5, -15.95, 17.39), (-13.5, 13.43, 17.39), (-13.5, 10.74, 17.39), (-13.5, 8.039, 17.39), (-13.5, 5.341, 17.39), (-13.5, 2.643, 17.39), (-13.5, -0.05481, 17.39), (-13.6, -2.753, 17.39), (-13.5, -5.451, 17.39), (-13.5, -8.148, 17.39), (-13.5, -10.85, 17.39), (-13.64, -1.402, 17.29), (-19.25, -0.02741, 10.69), (-19.25, 3.822, 10.69), (-19.25, 11.52, 10.69), (-19.25, 15.37, 10.69), (-19.35, -3.876, 10.69), (-19.41, -1.952, 11.01), (-19.25, 7.67, 10.69), (-19.25, -21.68, 10.69), (-19.25, 19.22, 10.69), (-19.25, -7.725, 10.69), (-16.93, 3.346, 13.39), (-16.93, 13.5, 13.39), (-17.18, -1.73, 13.66), (-16.93, -19.37, 13.39), (-16.93, -0.03845, 13.39), (-16.93, 10.12, 13.39), (-17.13, -3.423, 13.39), (-16.93, 6.731, 13.39), (-16.93, 16.89, 13.39), (-16.93, -6.808, 13.39), (-18.51, -11.49, 14.76), (-18.51, -16.52, 14.76), (-25.01, -10.0, 1.33), (-25.01, -20.0, 1.33), (-25.01, -25.0, 1.33), (-25.01, -15.0, 1.33), (-21.18, 12.68, 8.453), (-21.18, 8.45, 8.453), (-21.18, 21.15, 8.453), (-21.18, 4.216, 8.453), (-21.18, 16.92, 8.453), (-21.18, -23.6, 8.453), (-21.89, -13.74, 10.22), (-21.89, -20.35, 10.22), (-1.667, 5.0, 11.02), (-3.333, 5.0, 11.02), (-1.667, 5.0, 0.0), (-3.333, 5.0, 0.0), (0.0, 1.667, 11.02), (0.0, 3.333, 11.02), (0.0, 1.667, 0.0), (0.0, 3.333, 0.0), (-5.0, 1.667, 11.02), (-5.0, 3.333, 11.02), (-5.0, 1.667, 0.0), (-5.0, 3.333, 0.0), (-61.8, 21.91, 2.356), (-64.35, 21.91, 2.356), (-63.35, 21.91, 2.356), (-62.74, 21.91, 2.356), (-61.02, 20.61, 4.193), (-63.71, 20.63, 4.166), (-61.8, 23.68, 3.613), (-60.62, 21.37, 6.878), (-64.35, 21.91, 2.356), (-63.35, 21.91, 2.356), (-62.74, 21.91, 2.356), (-61.02, 20.61, 4.193), (-62.31, 21.37, 6.878), (-63.35, 23.68, 3.613), (-61.64, 21.37, 6.878), (-62.74, 23.68, 3.613), (-61.02, 22.38, 5.449), (-62.66, 22.39, 5.433), (-62.01, 22.39, 5.439), (-21.88, -13.74, 4.72), (-21.88, -20.35, 4.72), (-25.0, -25.0, 0.0), (-25.0, 25.0, 0.0), (-25.0, 20.0, 0.0), (-25.0, 15.0, 0.0), (-25.0, 10.0, 0.0), (-25.0, 5.0, 0.0), (-25.0, 0.0, 0.0), (-25.0, -10.0, 0.0), (-25.0, -15.0, 0.0), (-25.0, -20.0, 0.0), (-20.0, -25.0, 0.0), (-15.0, -25.0, 0.0), (-10.0, -25.0, 0.0), (25.0, -20.0, 0.0), (25.0, -15.0, 0.0), (25.0, -10.0, 0.0), (25.0, -5.0, 0.0), (25.0, 0.0, 0.0), (25.0, 5.0, 0.0), (25.0, 10.0, 0.0), (25.0, 15.0, 0.0), (20.0, 25.0, 0.0), (15.0, 25.0, 0.0), (10.0, 25.0, 0.0), (5.0, 25.0, 0.0), (0.0, 25.0, 0.0), (-5.0, 25.0, 0.0), (-10.0, 25.0, 0.0), (-15.0, 25.0, 0.0), (-20.0, 25.0, 0.0), (-20.0, -20.0, 0.0), (-20.0, -15.0, 0.0), (-20.0, -10.0, 0.0), (-20.0, 0.0, 0.0), (-20.0, 5.0, 0.0), (-20.0, 10.0, 0.0), (-20.0, 15.0, 0.0), (-20.0, 20.0, 0.0), (-15.0, -20.0, 0.0), (-15.0, -15.0, 0.0), (-15.0, -10.0, 0.0), (-15.0, 0.0, 0.0), (-15.0, 5.0, 0.0), (-15.0, 10.0, 0.0), (-15.0, 15.0, 0.0), (-15.0, 20.0, 0.0), (-10.0, -20.0, 0.0), (-10.0, -15.0, 0.0), (-10.0, -10.0, 0.0), (-10.0, 0.0, 0.0), (-10.0, 5.0, 0.0), (-10.0, 10.0, 0.0), (-10.0, 15.0, 0.0), (-10.0, 20.0, 0.0), (-5.0, -20.0, 0.0), (-5.0, -15.0, 0.0), (-5.0, -10.0, 0.0), (-5.0, -5.0, 0.0), (-5.0, 0.0, 0.0), (-4.888, 3.786, 0.0), (-5.0, 10.0, 0.0), (-5.0, 15.0, 0.0), (-5.0, 20.0, 0.0), (0.0, -20.0, 0.0), (0.0, -15.0, 0.0), (0.0, -10.0, 0.0), (0.0, -5.0, 0.0), (0.0, 0.0, 0.0), (-0.1497, 3.786, 0.0), (0.0, 10.0, 0.0), (0.0, 15.0, 0.0), (0.0, 20.0, 0.0), (5.0, -20.0, 0.0), (5.0, -15.0, 0.0), (5.0, -10.0, 0.0), (5.0, -5.0, 0.0), (5.0, 0.0, 0.0), (5.0, 5.0, 0.0), (5.0, 10.0, 0.0), (5.0, 15.0, 0.0), (5.0, 20.0, 0.0), (10.0, -20.0, 0.0), (10.0, -15.0, 0.0), (10.0, -10.0, 0.0), (10.0, -5.0, 0.0), (10.0, 0.0, 0.0), (10.0, 5.0, 0.0), (10.0, 10.0, 0.0), (10.0, 15.0, 0.0), (10.0, 20.0, 0.0), (15.0, -20.0, 0.0), (15.0, -15.0, 0.0), (15.0, -10.0, 0.0), (15.0, -5.0, 0.0), (14.98, -0.01735, 0.0), (15.0, 5.0, 0.0), (15.0, 10.0, 0.0), (15.0, 15.0, 0.0), (15.0, 20.0, 0.0), (20.0, -20.0, 0.0), (20.0, -15.0, 0.0), (20.0, -10.0, 0.0), (20.0, -5.0, 0.0), (20.0, 0.0, 0.0), (20.0, 5.0, 0.0), (20.0, 10.0, 0.0), (20.0, 15.0, 0.0), (20.0, 20.0, 0.0), (-0.009834, -2.501, 0.0), (5.002, -2.501, 0.0), (-47.32, 5.0, -1.019), (-47.32, 0.0, -1.019), (-61.8, 9.808, -2.0), (-61.01, -5.406, -2.0), (-48.49, 9.808, -2.0), (-48.49, -4.852, -2.0), (-75.11, 9.808, -2.0), (-75.11, -4.852, -2.0), (-63.71, -5.406, -2.0), (-64.35, 9.808, -2.0), (-54.53, -24.55, -2.0), (-70.19, -24.55, -2.0), (-70.19, -6.206, -2.0), (-54.53, -6.206, -2.0), (-55.03, -15.1, -2.0), (-70.19, -15.1, -2.0), (-55.03, -18.99, -2.0), (-70.19, -18.99, -2.0), (-37.15, -15.1, 1.512), (-37.15, -18.99, 1.512), (-62.65, -4.852, -2.0), (-63.35, 9.808, -2.0), (-64.07, -24.55, -2.0), (-63.71, -6.026, -2.0), (-64.27, -15.1, -2.0), (-64.27, -18.99, -2.0), (-62.01, -4.852, -2.0), (-60.31, -24.55, -2.0), (-61.01, -6.026, -2.0), (-60.62, -15.1, -2.0), (-60.62, -18.99, -2.0), (-62.74, 9.808, -2.0), (-64.07, -36.21, 0.9606), (-60.31, -36.21, 0.9778), (-63.63, -38.58, 1.257), (-59.94, -37.85, 1.274), (-61.81, -40.62, 2.108), (-58.52, -38.79, 2.125), (-59.6, -42.47, 2.474), (-57.26, -39.53, 2.491), (-61.8, 21.91, 2.356), (-57.59, -43.1, 2.534), (-56.09, -39.65, 2.551), (-54.44, -42.67, 2.939), (-53.75, -38.97, 2.956), (-28.95, -42.67, 6.334), (-28.26, -38.97, 6.352), (27.34, -42.67, 6.334), (28.03, -38.97, 6.352), (40.77, -36.92, 0.9992), (39.81, -33.28, 1.016), (43.63, -33.87, 1.158), (40.82, -31.36, 1.175), (45.55, -30.0, 1.638), (41.96, -28.87, 1.655), (45.76, -26.26, 1.774), (42.0, -26.09, 1.791), (45.76, -12.65, 1.774), (42.0, -12.48, 1.791), (43.58, -8.99, 1.774), (40.18, -10.61, 1.791), (40.68, -6.11, 1.774), (38.88, -9.416, 1.791), (37.64, -5.541, 0.5802), (35.84, -8.848, 0.5945), (25.2, -0.6512, 0.3712), (25.16, -4.414, 0.3785), (16.11, -0.6512, 0.3712), (16.07, -4.414, 0.3785), (15.95, -0.7322, 0.3544), (15.21, -4.078, 0.5136), (15.8, -0.8231, 0.3282), (14.98, -4.005, 0.5158), (15.52, -0.8666, 0.2419), (14.01, -3.754, 0.5064), (15.28, -0.8455, 0.08336), (13.03, -3.25, 0.2808), (15.02, -0.7327, 0.01289), (12.15, -2.5, 0.1807), (14.89, -0.4302, -0.05253), (11.56, -1.744, 0.0878), (14.86, -0.2881, -0.08726), (11.28, -1.25, 0.03839), (-1.667, 5.0, 0.0), (-3.333, 5.0, 0.0), (0.0, 1.667, 0.0), (0.0, 3.333, 0.0), (-5.0, 1.667, 0.0), (-5.0, 3.333, 0.0), (-61.8, 21.91, 2.356), (-64.35, 21.91, 2.356), (-63.35, 21.91, 2.356), (-62.74, 21.91, 2.356), (-61.8, 23.68, 3.613), (-64.35, 21.91, 2.356), (-63.35, 21.91, 2.356), (-62.74, 21.91, 2.356), (-64.35, 23.68, 3.613), (-63.35, 23.68, 3.613), (-62.74, 23.68, 3.613), (10.0, -15.0, 0.0), (10.0, -10.0, 0.0), (10.0, -10.0, 1.33), (10.0, -15.0, 1.33), (9.814, -10.0, 0.0), (9.814, -10.18, 1.455), (8.569, -20.01, 0.0), (8.571, -10.0, 0.0), (8.571, -10.18, 1.455), (8.569, -20.01, 4.0), (28.99, 0.0, 4.0), (28.99, 5.0, 4.0), (28.99, 0.0, 0.0), (28.99, 5.0, 0.0), (27.59, 11.21, 3.695), (28.99, 11.21, 0.3481), (27.59, 5.0, 2.588), (28.99, 5.0, 2.588), (27.59, 5.0, 4.0), (27.59, 0.0, 4.0), (27.59, 0.0, 0.0), (27.59, 5.0, 0.0), (27.59, 11.49, 3.695), (28.99, 11.49, 0.3481), (29.32, 20.46, 4.812), (27.26, 19.29, 0.3481), (27.26, 20.46, 4.812), (29.32, 19.29, 0.3481), (29.32, 24.65, -6.135), (27.26, 20.27, -8.247), (27.26, 24.65, -6.135), (29.32, 20.27, -8.247), (28.99, 11.49, 2.24), (27.59, 11.49, 0.3481), (27.59, 11.49, 2.24), (28.99, 11.49, 0.3481), (29.32, 20.46, 4.812), (27.26, 19.29, 0.3481), (27.26, 20.46, 4.812), (29.32, 19.29, 0.3481), (29.32, 24.65, -6.135), (27.26, 20.27, -8.247), (27.26, 24.65, -6.135), (29.32, 20.27, -8.247), (-2.249, -10.71, 30.82), (-3.652, -10.71, 27.47), (-3.652, -10.71, 30.82), (-2.249, -10.71, 27.47), (-1.922, -1.74, 31.94), (-3.98, -2.907, 27.47), (-3.98, -1.74, 31.94), (-1.922, -2.907, 27.47), (-1.922, 1.209, 20.12), (-3.98, -1.927, 18.01), (-3.98, 1.209, 20.12), (-1.922, -1.927, 18.01), (3.989, 10.0, 4.0), (1.011, 10.0, 4.0), (3.989, 15.0, 4.0), (1.011, 15.0, 4.0), (1.011, 11.25, 4.0), (1.011, 13.75, 4.0), (3.989, 11.25, 4.0), (3.989, 13.75, 4.0), (1.011, 11.25, 4.0), (1.011, 13.75, 4.0), (3.989, 11.25, 4.0), (3.989, 13.75, 4.0), (1.011, 11.25, 1.813), (1.011, 13.75, 1.813), (3.989, 11.25, 1.813), (3.989, 13.75, 1.813)], [(1504, 1500), (1502, 1506), (1505, 1501), (1503, 1507)], [(94, 30, 3, 31), (517, 514, 117, 116), (519, 579, 172, 165), (520, 515, 124, 123), (59, 66, 35, 36), (554, 559, 166, 167), (555, 565, 150, 159), (524, 558, 129, 107), (522, 516, 110, 109), (556, 576, 139, 146), (10, 40, 41, 9), (177, 179, 42, 8), (557, 517, 116, 176), (558, 518, 133, 129), (527, 560, 171, 164), (559, 519, 165, 166), (525, 520, 123, 122), (551, 521, 153, 152), (40, 43, 44, 41), (179, 180, 45, 42), (552, 522, 109, 108), (560, 561, 170, 171), (8, 202, 255, 252), (569, 1482, 1490, 217), (530, 524, 107, 106), (43, 48, 49, 44), (180, 181, 50, 45), (534, 575, 147, 148), (561, 573, 163, 170), (562, 525, 122, 121), (15, 16, 51, 46), (545, 567, 95, 104), (47, 52, 53, 48), (48, 53, 54, 49), (181, 182, 55, 50), (535, 526, 100, 99), (563, 527, 164, 155), (537, 528, 115, 114), (536, 529, 158, 157), (16, 17, 60, 51), (564, 568, 173, 111), (538, 530, 106, 105), (182, 183, 62, 55), (55, 62, 1229, 1230, 63, 1225, 1226, 56, 1234, 1233), (544, 566, 156, 149), (57, 64, 65, 58), (58, 65, 66, 59), (17, 18, 67, 60), (539, 534, 148, 120), (541, 535, 99, 98), (1524, 71, 72, 1526, 1531, 1530), (566, 536, 157, 156), (18, 19, 74, 67), (543, 537, 114, 113), (567, 538, 105, 95), (77, 86, 87, 78), (547, 539, 120, 119), (70, 79, 80, 71), (71, 80, 81, 72), (72, 81, 82, 73), (19, 20, 83, 74), (74, 83, 84, 75), (75, 84, 85, 76), (568, 540, 168, 173), (86, 91, 92, 87), (550, 541, 98, 97), (549, 542, 141, 140), (81, 88, 89, 82), (20, 21, 90, 83), (570, 544, 149, 142), (571, 545, 104, 103), (91, 25, 178, 26, 92), (573, 546, 162, 163), (574, 547, 119, 118), (575, 548, 154, 147), (21, 1, 22, 90), (576, 549, 140, 139), (577, 550, 97, 96), (578, 551, 152, 161), (579, 552, 108, 172), (93, 29, 30, 94), (529, 554, 167, 158), (516, 564, 111, 110), (548, 563, 155, 154), (532, 572, 160, 151), (515, 577, 96, 124), (518, 570, 142, 133), (553, 557, 176, 175), (528, 553, 175, 115), (521, 556, 146, 153), (514, 574, 118, 117), (542, 562, 121, 141), (546, 578, 161, 162), (540, 555, 159, 168), (531, 571, 103, 102), (9, 41, 179, 177), (41, 44, 180, 179), (44, 49, 181, 180), (49, 54, 182, 181), (54, 61, 183, 182), (31, 32, 186, 192), (126, 101, 523, 202, 8, 42), (83, 90, 250, 196), (38, 39, 187, 198), (85, 84, 197, 188), (1233, 1235, 137, 55), (40, 125, 127, 43), (77, 68, 216, 189), (15, 46, 195, 203), (23, 24, 190, 200), (64, 57, 244, 191), (94, 31, 192, 193), (46, 51, 194, 195), (82, 89, 201, 208), (84, 83, 196, 197), (37, 38, 198, 205), (70, 71, 199, 247), (22, 23, 200, 249), (89, 88, 204, 201), (207, 7, 251, 256), (531, 102, 125, 40, 10, 214), (1486, 1484, 1485, 1479), (14, 15, 203, 213), (66, 65, 242, 218), (88, 81, 238, 204), (136, 143, 61, 54), (36, 37, 205, 206), (12, 0, 224, 234), (6, 7, 207, 219), (73, 82, 208, 209), (28, 29, 210, 222), (75, 76, 211, 220), (25, 91, 227, 212), (13, 14, 213, 223), (53, 135, 136, 54), (67, 74, 221, 232), (61, 143, 184, 183), (92, 174, 169, 87), (35, 66, 218, 225), (5, 6, 219, 228), (74, 75, 220, 221), (27, 28, 222, 230), (0, 13, 223, 224), (132, 128, 45, 50), (34, 35, 225, 239), (91, 86, 226, 227), (4, 5, 228, 245), (58, 59, 229, 243), (1489, 1488, 1480, 1481), (60, 67, 232, 233), (11, 12, 234, 235), (1226, 1228, 138, 56), (81, 80, 237, 238), (33, 34, 239, 240), (65, 1527, 1526, 72, 241, 242), (57, 58, 243, 244), (2, 4, 245, 246), (45, 128, 126, 42), (79, 70, 247, 248), (43, 127, 131, 48), (90, 22, 249, 250), (76, 85, 188, 211), (131, 130, 47, 48), (24, 25, 212, 190), (72, 73, 209, 241), (69, 78, 236, 215), (39, 2, 246, 187), (51, 60, 233, 194), (93, 94, 193, 185), (29, 93, 185, 210), (71, 1524, 1525, 64, 191, 199), (32, 33, 240, 186), (59, 36, 206, 229), (80, 79, 248, 237), (86, 77, 189, 226), (10, 11, 235, 214), (184, 144, 62, 183), (78, 69, 68, 77), (47, 130, 134, 52), (268, 263, 261, 262), (264, 267, 259, 260), (526, 207, 256, 581), (523, 101, 254, 580), (7, 8, 252, 251), (251, 252, 264, 263), (580, 254, 266, 582), (581, 256, 268, 583), (252, 255, 267, 264), (256, 251, 263, 268), (276, 279, 273, 270), (277, 278, 269, 274), (585, 584, 272, 271), (269, 270, 273, 274), (588, 277, 274, 585), (589, 275, 272, 584), (278, 276, 270, 269), (583, 268, 262, 586), (582, 266, 258, 587), (263, 264, 260, 261), (299, 300, 285, 286), (430, 427, 278, 277), (596, 299, 286, 591), (427, 309, 276, 278), (432, 433, 286, 285), (642, 431, 284, 591), (597, 301, 281, 590), (447, 302, 283, 441), (302, 304, 282, 283), (772, 773, 749, 750), (762, 766, 755, 751), (438, 260, 292, 445), (288, 289, 294, 293), (592, 288, 293, 594), (593, 291, 295, 595), (445, 292, 296, 446), (292, 290, 298, 296), (293, 294, 300, 299), (594, 293, 299, 596), (597, 304, 308, 599), (446, 296, 302, 447), (296, 298, 304, 302), (595, 295, 305, 598), (304, 298, 306, 308), (486, 472, 319, 320), (599, 308, 311, 641), (308, 306, 310, 311), (487, 473, 336, 337), (488, 474, 326, 327), (489, 475, 343, 344), (490, 476, 350, 351), (491, 477, 313, 334), (492, 478, 316, 317), (493, 479, 340, 341), (494, 480, 347, 348), (495, 481, 342, 315), (496, 482, 330, 331), (497, 483, 353, 338), (498, 484, 352, 321), (499, 489, 344, 345), (500, 488, 327, 328), (501, 492, 317, 318), (502, 491, 334, 335), (503, 485, 312, 325), (481, 493, 341, 342), (504, 494, 348, 349), (505, 490, 351, 314), (506, 496, 331, 332), (484, 486, 320, 352), (507, 498, 321, 322), (508, 497, 338, 339), (513, 512, 323, 324), (509, 500, 328, 329), (510, 499, 345, 346), (473, 502, 335, 336), (472, 501, 318, 319), (474, 503, 325, 326), (475, 495, 315, 343), (476, 504, 349, 350), (478, 505, 314, 316), (511, 506, 332, 333), (483, 487, 337, 353), (479, 508, 339, 340), (480, 510, 346, 347), (477, 511, 333, 313), (482, 509, 329, 330), (1083, 1087, 392, 393), (1101, 1105, 356, 358), (1113, 1114, 355, 376), (1115, 1116, 364, 365), (1117, 1118, 382, 383), (1119, 1120, 389, 390), (1121, 1122, 372, 373), (1114, 1123, 375, 355), (1124, 1125, 395, 380), (1126, 1127, 361, 362), (1128, 1129, 369, 370), (1130, 1131, 386, 387), (1132, 1126, 362, 394), (1133, 1101, 358, 359), (1134, 1113, 376, 377), (1135, 1117, 383, 384), (1136, 1137, 354, 367), (1138, 1119, 390, 391), (1139, 1135, 384, 357), (1140, 1121, 373, 374), (1141, 1132, 394, 363), (1142, 1124, 380, 381), (1143, 1128, 370, 371), (1144, 1130, 387, 388), (1125, 1145, 379, 395), (1146, 1133, 359, 360), (1147, 1134, 377, 378), (1148, 1136, 367, 368), (1149, 1139, 357, 385), (1087, 1138, 391, 392), (1105, 1083, 393, 356), (1123, 1140, 374, 375), (1118, 1142, 381, 382), (1116, 1141, 363, 364), (1120, 1144, 388, 389), (1137, 1150, 366, 354), (1122, 1143, 371, 372), (1127, 1146, 360, 361), (1145, 1147, 378, 379), (1129, 1148, 368, 369), (1131, 1149, 385, 386), (1115, 1150, 324, 323), (1160, 1175, 1174, 600), (601, 627, 399, 398), (603, 629, 401, 400), (604, 630, 403, 402), (605, 631, 405, 404), (606, 632, 407, 406), (607, 633, 409, 408), (608, 634, 411, 410), (609, 635, 413, 412), (611, 637, 415, 414), (1158, 1173, 1176, 1159), (613, 603, 400, 418), (615, 606, 406, 419), (616, 605, 404, 420), (617, 639, 422, 421), (635, 607, 408, 413), (618, 608, 410, 423), (619, 604, 402, 424), (1159, 1176, 1175, 1160), (1205, 1185, 1184, 1201), (622, 611, 414, 426), (40, 41, 416, 425), (624, 613, 418, 428), (627, 616, 420, 399), (626, 615, 419, 397), (629, 609, 412, 401), (630, 618, 423, 403), (632, 619, 424, 407), (637, 601, 398, 415), (598, 305, 11, 640), (633, 622, 426, 409), (634, 624, 428, 411), (631, 625, 429, 405), (512, 507, 322, 323), (485, 513, 324, 312), (639, 641, 311, 422), (439, 443, 427, 430), (443, 438, 309, 427), (441, 444, 453, 452), (644, 440, 451, 646), (300, 437, 432, 285), (276, 309, 434, 289), (289, 434, 436, 294), (294, 436, 437, 300), (437, 447, 441, 432), (309, 438, 445, 434), (434, 445, 446, 436), (436, 446, 447, 437), (262, 261, 443, 439), (261, 260, 438, 443), (283, 282, 444, 441), (590, 281, 440, 644), (452, 453, 459, 458), (646, 451, 457, 648), (432, 441, 452, 449), (642, 433, 450, 645), (433, 432, 449, 450), (931, 934, 935, 938, 933, 930, 937, 932), (928, 931, 932, 937, 930, 927, 936, 929), (449, 452, 458, 455), (645, 450, 456, 647), (450, 449, 455, 456), (942, 941, 940, 944, 945, 946, 943, 939), (458, 459, 648, 457, 463, 650, 465, 464), (455, 458, 464, 461), (647, 456, 462, 649), (456, 455, 461, 462), (461, 464, 470, 467), (649, 462, 468, 651), (462, 461, 467, 468), (396, 397, 472, 486), (398, 399, 473, 487), (400, 401, 475, 489), (402, 403, 476, 490), (404, 405, 477, 491), (406, 407, 478, 492), (408, 409, 479, 493), (410, 411, 480, 494), (412, 413, 481, 495), (414, 415, 483, 497), (416, 417, 484, 498), (418, 400, 489, 499), (419, 406, 492, 501), (420, 404, 491, 502), (421, 422, 485, 503), (413, 408, 493, 481), (423, 410, 494, 504), (424, 402, 490, 505), (417, 396, 486, 484), (425, 416, 498, 507), (426, 414, 497, 508), (311, 310, 512, 513), (428, 418, 499, 510), (399, 420, 502, 473), (397, 419, 501, 472), (401, 412, 495, 475), (403, 423, 504, 476), (407, 424, 505, 478), (415, 398, 487, 483), (409, 426, 508, 479), (411, 428, 510, 480), (405, 429, 511, 477), (958, 962, 959, 955), (310, 425, 507, 512), (422, 311, 513, 485), (192, 186, 514, 517), (196, 250, 579, 519), (198, 187, 515, 520), (188, 197, 559, 554), (189, 216, 565, 555), (203, 195, 558, 524), (200, 190, 516, 522), (191, 244, 576, 556), (193, 192, 517, 557), (195, 194, 518, 558), (208, 201, 560, 527), (197, 196, 519, 559), (205, 198, 520, 525), (247, 199, 521, 551), (249, 200, 522, 552), (201, 204, 561, 560), (1484, 1489, 533, 1482), (213, 203, 524, 530), (218, 242, 575, 534), (204, 238, 573, 561), (206, 205, 525, 562), (234, 224, 567, 545), (219, 207, 526, 535), (209, 208, 527, 563), (222, 210, 528, 537), (220, 211, 529, 536), (212, 227, 568, 564), (223, 213, 530, 538), (232, 221, 566, 544), (151, 150, 68, 69), (225, 218, 534, 539), (228, 219, 535, 541), (221, 220, 536, 566), (230, 222, 537, 543), (224, 223, 538, 567), (239, 225, 539, 547), (227, 226, 540, 568), (245, 228, 541, 550), (243, 229, 542, 549), (233, 232, 544, 570), (235, 234, 545, 571), (238, 237, 546, 573), (240, 239, 547, 574), (242, 241, 548, 575), (244, 243, 549, 576), (246, 245, 550, 577), (248, 247, 551, 578), (250, 249, 552, 579), (211, 188, 554, 529), (190, 212, 564, 516), (241, 209, 563, 548), (215, 236, 572, 532), (187, 246, 577, 515), (194, 233, 570, 518), (185, 193, 557, 553), (210, 185, 553, 528), (199, 191, 556, 521), (186, 240, 574, 514), (229, 206, 562, 542), (237, 248, 578, 546), (226, 189, 555, 540), (214, 235, 571, 531), (100, 526, 581, 253), (202, 523, 580, 255), (255, 580, 582, 267), (253, 581, 583, 265), (274, 273, 584, 585), (280, 588, 585, 271), (279, 589, 584, 273), (265, 583, 586, 257), (267, 582, 587, 259), (303, 596, 591, 284), (433, 642, 591, 286), (304, 597, 590, 282), (758, 442, 291, 761), (763, 762, 751, 752), (287, 592, 594, 297), (290, 593, 595, 298), (297, 594, 596, 303), (301, 597, 599, 307), (298, 595, 598, 306), (307, 599, 641, 12), (1213, 1169, 1170, 1216), (25, 24, 627, 601), (15, 14, 628, 602), (32, 31, 629, 603), (39, 38, 630, 604), (22, 1, 631, 605), (5, 4, 632, 606), (29, 28, 633, 607), (36, 35, 634, 608), (3, 30, 635, 609), (19, 18, 636, 610), (26, 178, 637, 611), (41, 179, 417, 416), (33, 32, 603, 613), (16, 15, 602, 614), (6, 5, 606, 615), (23, 22, 605, 616), (13, 0, 639, 617), (30, 29, 607, 635), (37, 36, 608, 618), (2, 39, 604, 619), (20, 19, 610, 620), (179, 42, 396, 417), (8, 7, 626, 42), (27, 26, 611, 622), (42, 626, 397, 396), (17, 16, 614, 623), (34, 33, 613, 624), (24, 23, 616, 627), (7, 6, 615, 626), (14, 13, 617, 628), (31, 3, 609, 629), (38, 37, 618, 630), (4, 2, 619, 632), (21, 20, 620, 625), (178, 25, 601, 637), (306, 598, 640, 310), (28, 27, 622, 633), (35, 34, 624, 634), (1, 21, 625, 631), (18, 17, 623, 636), (0, 12, 641, 639), (444, 644, 646, 453), (282, 590, 644, 444), (453, 646, 648, 459), (431, 642, 645, 448), (938, 935, 934, 940, 941, 942, 939, 933), (448, 645, 647, 454), (954, 958, 955, 951), (454, 647, 649, 460), (460, 649, 651, 466), (952, 956, 957, 953), (466, 651, 659, 653), (948, 952, 953, 949), (464, 465, 650, 463, 469, 652, 471, 470), (467, 470, 657, 654), (651, 468, 655, 659), (468, 467, 654, 655), (668, 664, 672, 676), (653, 659, 667, 661), (956, 960, 961, 957), (652, 469, 656, 660, 658, 657, 470, 471), (654, 657, 665, 662), (659, 655, 663, 667), (655, 654, 662, 663), (676, 672, 680, 684), (661, 667, 675, 669), (684, 680, 688, 692), (665, 666, 674, 673), (662, 665, 673, 670), (667, 663, 671, 675), (663, 662, 670, 671), (669, 675, 683, 677), (692, 688, 696, 700), (673, 674, 682, 681), (670, 673, 681, 678), (675, 671, 679, 683), (671, 670, 678, 679), (677, 683, 691, 685), (950, 954, 951, 947), (681, 682, 690, 689), (678, 681, 689, 686), (683, 679, 687, 691), (679, 678, 686, 687), (700, 696, 704, 708), (685, 691, 699, 693), (690, 692, 700, 698), (689, 690, 698, 697), (686, 689, 697, 694), (691, 687, 695, 699), (687, 686, 694, 695), (708, 704, 712, 716), (693, 699, 707, 701), (698, 700, 708, 706), (697, 698, 706, 705), (694, 697, 705, 702), (699, 695, 703, 707), (695, 694, 702, 703), (716, 712, 720, 724), (701, 707, 715, 709), (706, 708, 716, 714), (705, 706, 714, 713), (702, 705, 713, 710), (707, 703, 711, 715), (703, 702, 710, 711), (724, 720, 728, 732), (709, 715, 723, 717), (714, 716, 724, 722), (713, 714, 722, 721), (710, 713, 721, 718), (715, 711, 719, 723), (711, 710, 718, 719), (732, 728, 736, 740), (717, 723, 731, 725), (722, 724, 732, 730), (721, 722, 730, 729), (718, 721, 729, 726), (723, 719, 727, 731), (719, 718, 726, 727), (740, 736, 744, 748), (725, 731, 739, 733), (730, 732, 740, 738), (729, 730, 738, 737), (726, 729, 737, 734), (731, 727, 735, 739), (727, 726, 734, 735), (748, 744, 1047, 1051), (733, 739, 747, 741), (738, 740, 748, 746), (737, 738, 746, 745), (734, 737, 745, 742), (739, 735, 743, 747), (735, 734, 742, 743), (752, 751, 755, 754), (759, 752, 754, 760), (771, 770, 291, 442), (750, 749, 756, 757), (749, 758, 761, 756), (774, 775, 757, 756), (435, 759, 760, 753), (773, 776, 758, 749), (768, 764, 753, 760), (775, 772, 750, 757), (769, 768, 760, 754), (767, 763, 752, 759), (777, 774, 756, 761), (766, 769, 754, 755), (776, 771, 442, 758), (275, 589, 767, 765), (276, 289, 766, 762), (287, 275, 765, 764), (279, 276, 762, 763), (592, 287, 764, 768), (288, 592, 768, 769), (589, 279, 763, 767), (289, 288, 769, 766), (260, 259, 773, 772), (258, 291, 770, 771), (290, 292, 775, 774), (587, 258, 771, 776), (259, 587, 776, 773), (292, 260, 772, 775), (593, 290, 774, 777), (291, 593, 777, 770), (799, 796, 778), (785, 780, 779, 786), (782, 783, 784, 781), (783, 785, 786, 784), (788, 791, 792, 789), (800, 801, 790, 787), (791, 794, 795, 792), (801, 802, 793, 790), (786, 779, 796, 799), (781, 784, 798, 797), (789, 792, 801, 800), (792, 795, 802, 801), (890, 836, 838, 902), (898, 830, 831, 889), (893, 827, 828, 891), (894, 826, 827, 893), (819, 849, 846, 820, 1477), (900, 825, 826, 894), (901, 832, 833, 895), (902, 838, 829, 896), (892, 835, 837, 897), (889, 831, 832, 901), (822, 842, 852, 824), (816, 841, 840, 817), (807, 845, 843, 808), (806, 847, 845, 807), (803, 848, 847, 806), (818, 850, 849, 819), (824, 852, 851, 815), (821, 844, 839, 823), (817, 840, 850, 818), (904, 905, 858, 856), (905, 917, 859, 858), (882, 864, 863, 878), (883, 868, 867, 880), (884, 865, 864, 882), (885, 862, 860, 881), (886, 869, 868, 883), (887, 866, 865, 884), (878, 863, 862, 885), (888, 870, 869, 886), (879, 861, 870, 888), (880, 867, 866, 887), (909, 872, 873, 916), (914, 871, 874, 912), (855, 876, 877, 854), (903, 918, 875, 853), (872, 885, 881, 873), (871, 879, 888, 874), (842, 890, 902, 852), (841, 898, 889, 840), (845, 893, 891, 843), (847, 894, 893, 845), (849, 895, 899, 846), (848, 900, 894, 847), (850, 901, 895, 849), (852, 902, 896, 851), (844, 892, 897, 839), (840, 889, 901, 850), (857, 905, 904), (857, 805, 917, 905), (808, 906, 913, 807), (812, 907, 915, 811), (809, 908, 906, 808), (806, 909, 916, 803), (813, 910, 907, 812), (810, 911, 908, 809), (807, 913, 909, 806), (814, 912, 910, 813), (804, 914, 912, 814), (811, 915, 911, 810), (854, 877, 918, 903), (922, 926, 923, 919), (921, 925, 926, 922), (920, 924, 925, 921), (660, 656, 664, 668, 666, 665, 657, 658), (1026, 975, 976, 1025), (1030, 974, 975, 1026), (1028, 979, 980, 1027), (1029, 978, 979, 1028), (1481, 1480, 1478, 1479, 1485), (1025, 976, 977, 1031), (966, 983, 982, 967), (965, 988, 983, 966), (971, 986, 984, 972), (970, 987, 986, 971), (967, 982, 985, 968), (1018, 994, 993, 1013), (1019, 991, 989, 1014), (1020, 998, 997, 1015), (1021, 990, 999, 1016), (1022, 995, 1000, 1017), (1023, 992, 991, 1019), (1016, 999, 998, 1020), (1024, 996, 995, 1022), (1013, 993, 992, 1023), (1017, 1000, 994, 1018), (1015, 997, 996, 1024), (1032, 1001, 1002, 1039), (1033, 1003, 1004, 1040), (1034, 1005, 1006, 1041), (1035, 1007, 1008, 1042), (1036, 1009, 1010, 1043), (1037, 1011, 1003, 1033), (1042, 1008, 1005, 1034), (1038, 1012, 1009, 1036), (1039, 1002, 1011, 1037), (1043, 1010, 1001, 1032), (1041, 1006, 1012, 1038), (1001, 1018, 1013, 1002), (1003, 1019, 1014, 1004), (1005, 1020, 1015, 1006), (1007, 1021, 1016, 1008), (1009, 1022, 1017, 1010), (1011, 1023, 1019, 1003), (1008, 1016, 1020, 1005), (1012, 1024, 1022, 1009), (1002, 1013, 1023, 1011), (1010, 1017, 1018, 1001), (1006, 1015, 1024, 1012), (983, 1026, 1025, 982), (988, 1030, 1026, 983), (986, 1028, 1027, 984), (987, 1029, 1028, 986), (1487, 1486, 1479, 1478), (982, 1025, 1031, 985), (968, 1032, 1039, 967), (965, 1033, 1040, 963), (972, 1034, 1041, 971), (964, 1035, 1042, 973), (969, 1036, 1043, 981), (966, 1037, 1033, 965), (973, 1042, 1034, 972), (970, 1038, 1036, 969), (967, 1039, 1037, 966), (981, 1043, 1032, 968), (971, 1041, 1038, 970), (1051, 1047, 1055, 1059), (741, 747, 1050, 1044), (746, 748, 1051, 1049), (745, 746, 1049, 1048), (742, 745, 1048, 1045), (747, 743, 1046, 1050), (743, 742, 1045, 1046), (1059, 1055, 1062, 1065), (1044, 1050, 1058, 1052), (1049, 1051, 1059, 1057), (1048, 1049, 1057, 1056), (1045, 1048, 1056, 1053), (1050, 1046, 1054, 1058), (1046, 1045, 1053, 1054), (1065, 1062, 1068, 1071), (1057, 1059, 1065, 1064), (1056, 1057, 1064, 1063), (1053, 1056, 1063, 1061), (1091, 1097, 363, 361), (381, 379, 1098, 1095), (1064, 1065, 1071, 1070), (1063, 1064, 1070, 1069), (1061, 1063, 1069, 1067), (388, 1095, 1091, 390), (1052, 1058, 1054, 1053, 1061, 1060), (1097, 370, 354, 363), (1067, 1074, 1073, 1066), (1071, 1078, 1077, 1070), (1070, 1077, 1076, 1072, 1069), (1072, 1076, 1074, 1067, 1069), (1095, 1098, 1097, 1091), (1060, 1061, 1067, 1066), (316, 314, 1105, 1101), (1098, 372, 370, 1097), (1068, 1075, 1078, 1071), (390, 1091, 361, 356), (351, 350, 1087, 1083), (1074, 1082, 1081, 1073), (1080, 1088, 1086, 1079, 1077, 1078), (1079, 1086, 1085, 1076, 1077), (1076, 1085, 1082, 1074), (1075, 1084, 1088, 1080, 1078), (1082, 1090, 1089, 1081), (1088, 1096, 1094, 1086), (1086, 1094, 1093, 1085), (1085, 1093, 1090, 1082), (1084, 1092, 1096, 1088), (1090, 1100, 1099, 1089), (1096, 1106, 1104, 1094), (1094, 1104, 1103, 1093), (1093, 1103, 1100, 1090), (1106, 1102, 1109, 1112), (1092, 1102, 1106, 1096), (1104, 1106, 1112, 1111), (1103, 1104, 1111, 1110), (1100, 1103, 1110, 1108), (1108, 1110, 78, 87), (1099, 1100, 1108, 1107), (1112, 1109, 160, 78, 1110, 1111), (1107, 1108, 87, 169), (357, 381, 1095, 388), (379, 355, 372, 1098), (334, 313, 1114, 1113), (323, 322, 1116, 1115), (341, 340, 1118, 1117), (348, 347, 1120, 1119), (331, 330, 1122, 1121), (313, 333, 1123, 1114), (338, 353, 1125, 1124), (320, 319, 1127, 1126), (328, 327, 1129, 1128), (345, 344, 1131, 1130), (352, 320, 1126, 1132), (317, 316, 1101, 1133), (335, 334, 1113, 1134), (342, 341, 1117, 1135), (325, 312, 1137, 1136), (349, 348, 1119, 1138), (315, 342, 1135, 1139), (332, 331, 1121, 1140), (321, 352, 1132, 1141), (339, 338, 1124, 1142), (329, 328, 1128, 1143), (346, 345, 1130, 1144), (353, 337, 1145, 1125), (318, 317, 1133, 1146), (336, 335, 1134, 1147), (326, 325, 1136, 1148), (343, 315, 1139, 1149), (350, 349, 1138, 1087), (314, 351, 1083, 1105), (333, 332, 1140, 1123), (340, 339, 1142, 1118), (322, 321, 1141, 1116), (347, 346, 1144, 1120), (312, 324, 1150, 1137), (330, 329, 1143, 1122), (319, 318, 1146, 1127), (337, 336, 1147, 1145), (327, 326, 1148, 1129), (344, 343, 1149, 1131), (365, 366, 1150, 1115), (1163, 379, 1151, 372), (388, 1153, 381, 1161), (1154, 390, 1162, 361), (363, 1164, 370, 1152), (357, 384, 1153, 385), (388, 1153, 385, 357), (1153, 381, 357, 384), (356, 358, 1154, 393), (354, 366, 1152, 367), (355, 375, 1151, 376), (361, 1154, 358, 356), (1154, 390, 356, 393), (379, 1151, 376, 355), (1151, 372, 355, 375), (370, 1152, 367, 354), (1152, 363, 354, 366), (1216, 1170, 1171, 1214), (640, 40, 425, 310), (1214, 1171, 1168, 1215), (11, 10, 40, 640), (1206, 1182, 1181, 1202), (1207, 1186, 1190, 1203), (1208, 1183, 1182, 1206), (1203, 1190, 1185, 1205), (1210, 1187, 1186, 1207), (1212, 1189, 1188, 1211), (1201, 1184, 1183, 1208), (1202, 1181, 1180, 1209), (1217, 1193, 1194, 1221), (1218, 1197, 1193, 1217), (1165, 1200, 1195, 1166), (1220, 1192, 1197, 1218), (1221, 1194, 1199, 1219), (1211, 1188, 1187, 1210), (1204, 1179, 1189, 1212), (1222, 1198, 1178, 1224), (1191, 1205, 1201, 1192), (1193, 1206, 1202, 1194), (1195, 1207, 1203, 1196), (1197, 1208, 1206, 1193), (1196, 1203, 1205, 1191), (1200, 1210, 1207, 1195), (1178, 1212, 1211, 1177), (1192, 1201, 1208, 1197), (1194, 1202, 1209, 1199), (1177, 1211, 1210, 1200), (1198, 1204, 1212, 1178), (1175, 1214, 1215, 1174), (1176, 1216, 1214, 1175), (1173, 1213, 1216, 1176), (621, 1217, 1221, 612), (1166, 1195, 1196, 1172), (1155, 1218, 1217, 621), (1172, 1196, 1191, 1167), (1157, 1167, 1220, 1156), (1167, 1191, 1192, 1220), (1156, 1220, 1218, 1155), (612, 1221, 1219, 638), (600, 1222, 1224, 1160), (1223, 1177, 1200, 1165), (1159, 1223, 1165, 1158), (1232, 145, 63, 1230), (134, 135, 53, 52), (137, 132, 50, 55), (63, 145, 1227, 1225), (1225, 1227, 1228, 1226), (144, 1231, 1229, 62), (1231, 1232, 1230, 1229), (56, 138, 1236, 1234), (1234, 1236, 1235, 1233), (764, 765, 435, 753), (765, 767, 759, 435), (770, 777, 761, 291), (1239, 1240, 1247, 1246), (1240, 1237, 643, 1247), (588, 280, 1238, 1242), (257, 586, 1241, 1237), (1238, 1239, 1246, 1245), (1237, 1241, 1248, 643), (1255, 1251, 1249, 1254), (1253, 1244, 1251, 1255), (1252, 1255, 1254, 1250), (1243, 1253, 1255, 1252), (643, 1248, 1253, 1243), (1260, 1295, 1287, 1259), (1295, 1303, 1286, 1287), (1303, 1311, 1285, 1286), (1311, 1320, 1284, 1285), (1329, 1338, 1282, 1283), (1338, 1347, 1281, 1282), (1347, 1356, 1280, 1281), (1356, 1365, 1279, 1280), (1258, 1268, 1288, 1267), (1267, 1288, 1289, 1266), (1266, 1289, 1290, 1265), (1264, 1291, 1292, 1263), (1263, 1292, 1293, 1262), (1262, 1293, 1294, 1261), (1261, 1294, 1295, 1260), (1268, 1269, 1296, 1288), (1288, 1296, 1297, 1289), (1289, 1297, 1298, 1290), (1291, 1299, 1300, 1292), (1292, 1300, 1301, 1293), (1293, 1301, 1302, 1294), (1294, 1302, 1303, 1295), (1269, 1270, 1304, 1296), (1296, 1304, 1305, 1297), (1297, 1305, 1306, 1298), (1299, 1307, 1308, 1300), (1300, 1308, 1309, 1301), (1301, 1309, 1310, 1302), (1302, 1310, 1311, 1303), (1304, 1312, 1313, 1305), (1307, 1316, 1455, 1456, 1317, 1308), (1308, 1317, 1318, 1309), (1309, 1318, 1319, 1310), (1310, 1319, 1320, 1311), (1312, 1321, 1322, 1313), (1313, 1322, 1323, 1314), (1314, 1323, 1324, 1315), (1317, 1452, 1451, 1326, 1327, 1318), (1321, 1330, 1331, 1322), (1322, 1331, 1332, 1323), (1323, 1332, 1333, 1324), (1366, 1367, 1334, 1325), (1325, 1334, 1335, 1326, 1454, 1453), (1326, 1335, 1336, 1327), (1328, 1337, 1338, 1329), (1330, 1339, 1340, 1331), (1331, 1340, 1341, 1332), (1332, 1341, 1342, 1333), (1334, 1343, 1344, 1335), (1341, 1350, 1351, 1342), (1343, 1352, 1353, 1344), (1344, 1353, 1354, 1345), (1345, 1354, 1355, 1346), (1348, 1357, 1358, 1349), (1349, 1358, 1359, 1350), (1350, 1359, 1360, 1351), (1352, 1361, 1362, 1353), (1353, 1362, 1363, 1354), (1354, 1363, 1364, 1355), (1355, 1364, 1365, 1356), (1357, 1271, 1272, 1358), (1358, 1272, 1273, 1359), (1359, 1273, 1274, 1360), (1361, 1275, 1276, 1362), (1362, 1276, 1277, 1363), (1363, 1277, 1278, 1364), (1324, 1333, 1367, 1366), (1264, 1263, 1368, 1369), (1369, 1368, 1372, 1373), (1376, 1377, 1374, 1375), (1373, 1372, 1370, 1371), (1388, 1389, 1377, 1376), (1389, 1399, 1460, 1459), (1393, 1385, 1379, 1390), (1388, 1376, 1380, 1391), (1391, 1380, 1383, 1392), (1392, 1383, 1385, 1393), (1394, 1399, 1389, 1388), (1382, 1384, 1387, 1386), (1386, 1387, 1257, 1256), (1398, 1393, 1390, 1395), (1394, 1388, 1391, 1396), (1396, 1391, 1392, 1397), (1397, 1392, 1393, 1398), (1371, 1370, 1399, 1394), (1384, 1398, 1395, 1378), (1371, 1394, 1396, 1381), (1381, 1396, 1397, 1382), (1382, 1397, 1398, 1384), (1395, 1390, 1400, 1401), (1401, 1400, 1402, 1403), (1403, 1402, 1404, 1405), (1405, 1404, 1406, 1407), (1399, 1370, 1457, 1460), (1407, 1406, 1409, 1410), (1410, 1409, 1411, 1412), (1412, 1411, 1413, 1414), (1414, 1413, 1415, 1416), (1416, 1415, 1417, 1418), (1418, 1417, 1419, 1420), (1420, 1419, 1421, 1422), (1422, 1421, 1423, 1424), (1424, 1423, 1425, 1426), (1426, 1425, 1427, 1428), (1428, 1427, 1429, 1430), (1430, 1429, 1431, 1432), (1432, 1431, 1433, 1434), (1434, 1433, 1435, 1436), (1436, 1435, 1437, 1438), (1438, 1437, 1439, 1440), (1439, 1441, 1442, 1440), (1441, 1443, 1444, 1442), (1445, 1447, 1448, 1446), (1448, 1447, 1449, 1450), (1450, 1449, 1352, 1343), (1443, 1445, 1446, 1444), (1377, 1389, 1459, 1458), (1463, 1464, 1467, 1466), (1464, 1408, 1461, 1467), (1462, 1463, 1466, 1465), (1471, 1470, 1469, 1468), (156, 74, 1477, 1474), (1477, 1476, 1475, 1474), (1472, 156, 1474, 1475), (74, 156, 1472, 1473), (1473, 1472, 1475, 1476), (895, 833, 1474, 834, 899), (74, 1473, 1476, 1477), (1481, 1485, 569, 1483), (1485, 1484, 1482, 569), (217, 1490, 1494, 1492), (543, 113, 1489, 1484, 1486, 27, 230), (26, 112, 174, 92), (1489, 1481, 1483, 533), (26, 1487, 1488, 112), (1483, 569, 217, 1491), (26, 27, 1486, 1487), (113, 112, 1488, 1489), (1488, 1487, 1478, 1480), (533, 1483, 1491, 231), (1482, 533, 231, 1490), (1492, 1494, 1498, 1496), (231, 1491, 1495, 1493), (1490, 231, 1493, 1494), (1491, 217, 1492, 1495), (1512, 1515, 1513, 1514), (1493, 1495, 1499, 1497), (1494, 1493, 1497, 1498), (1495, 1492, 1496, 1499), (1504, 1506, 1510, 1508), (1505, 1507, 1511, 1509), (1506, 1505, 1509, 1510), (1507, 1504, 1508, 1511), (1512, 1514, 1518, 1516), (1516, 1518, 1522, 1520), (1513, 1515, 1519, 1517), (1514, 1513, 1517, 1518), (1515, 1512, 1516, 1519), (1517, 1519, 1523, 1521), (1518, 1517, 1521, 1522), (1519, 1516, 1520, 1523), (64, 1525, 1528, 1529, 1527, 65), (1529, 1531, 1526, 1527), (1525, 1524, 1530, 1528), (1535, 1533, 1537, 1539), (1536, 1538, 1539, 1537), (1532, 1534, 1538, 1536), (1534, 1535, 1539, 1538), (1533, 1532, 1536, 1537)])
me_plane.polygons.foreach_set('use_smooth', [1, 1, 1, 1, 1, 1, 1, 1, 1, 1, 1, 1, 1, 1, 1, 1, 1, 1, 1, 1, 1, 1, 1, 1, 1, 1, 1, 1, 1, 1, 1, 1, 1, 1, 1, 1, 1, 1, 1, 1, 1, 1, 1, 1, 1, 1, 1, 1, 1, 1, 1, 1, 1, 1, 1, 1, 1, 1, 1, 1, 1, 1, 1, 1, 1, 1, 1, 1, 1, 1, 1, 1, 1, 1, 1, 1, 1, 1, 1, 1, 1, 1, 1, 1, 1, 1, 1, 1, 1, 1, 1, 1, 1, 1, 1, 1, 1, 1, 1, 1, 1, 1, 1, 1, 1, 1, 1, 1, 1, 1, 1, 1, 1, 1, 1, 1, 1, 1, 1, 1, 1, 1, 1, 1, 1, 1, 1, 1, 1, 1, 1, 1, 1, 1, 1, 1, 1, 1, 1, 1, 1, 1, 1, 1, 1, 1, 1, 1, 0, 1, 1, 1, 1, 1, 1, 1, 1, 1, 1, 1, 1, 1, 1, 1, 1, 1, 1, 1, 1, 1, 1, 1, 1, 1, 1, 1, 1, 0, 1, 1, 1, 1, 1, 1, 1, 1, 1, 1, 1, 1, 1, 1, 1, 1, 1, 1, 1, 1, 1, 1, 1, 1, 1, 1, 1, 1, 1, 1, 1, 1, 1, 1, 1, 1, 1, 1, 1, 1, 1, 1, 1, 1, 1, 1, 1, 1, 1, 1, 1, 1, 1, 1, 1, 1, 1, 1, 1, 1, 1, 1, 1, 1, 1, 1, 1, 1, 1, 1, 1, 1, 1, 1, 1, 1, 1, 1, 1, 1, 1, 1, 1, 1, 1, 1, 1, 1, 1, 1, 1, 1, 1, 1, 1, 1, 1, 1, 1, 1, 1, 1, 1, 1, 1, 1, 1, 1, 1, 1, 1, 1, 1, 1, 1, 1, 1, 1, 1, 1, 1, 1, 1, 1, 1, 1, 1, 1, 1, 1, 1, 1, 1, 1, 1, 1, 1, 1, 1, 1, 1, 1, 1, 1, 1, 1, 1, 1, 1, 1, 1, 1, 1, 1, 1, 1, 1, 1, 1, 1, 1, 1, 1, 1, 1, 1, 1, 1, 1, 1, 1, 1, 1, 1, 1, 1, 1, 1, 1, 1, 1, 1, 1, 1, 1, 1, 1, 1, 1, 1, 1, 1, 1, 1, 1, 1, 1, 1, 1, 1, 1, 1, 1, 1, 1, 1, 1, 1, 1, 1, 1, 1, 1, 1, 1, 1, 1, 1, 1, 1, 1, 1, 1, 1, 1, 1, 1, 1, 1, 1, 1, 1, 1, 1, 1, 1, 1, 1, 1, 1, 1, 1, 1, 1, 1, 1, 1, 1, 1, 1, 1, 1, 1, 1, 1, 1, 1, 1, 1, 1, 1, 1, 1, 0, 1, 1, 1, 1, 1, 1, 1, 1, 1, 1, 1, 1, 1, 1, 1, 1, 1, 1, 1, 1, 1, 1, 1, 1, 1, 1, 1, 1, 1, 1, 1, 1, 1, 1, 1, 1, 1, 1, 1, 1, 1, 1, 1, 1, 1, 1, 1, 1, 1, 1, 1, 1, 1, 1, 1, 1, 1, 1, 1, 1, 1, 1, 1, 1, 1, 1, 1, 1, 1, 1, 1, 1, 1, 1, 1, 1, 1, 1, 1, 1, 1, 1, 1, 1, 1, 1, 1, 1, 1, 1, 1, 1, 1, 1, 1, 1, 1, 1, 1, 1, 1, 1, 1, 1, 1, 1, 1, 1, 1, 1, 1, 1, 1, 1, 1, 1, 1, 1, 1, 1, 1, 1, 1, 1, 1, 1, 1, 1, 1, 1, 1, 1, 1, 1, 1, 1, 1, 1, 1, 1, 1, 1, 1, 1, 1, 1, 1, 1, 1, 1, 1, 1, 1, 1, 1, 1, 1, 1, 1, 1, 1, 1, 1, 1, 1, 1, 1, 1, 1, 1, 1, 1, 1, 1, 1, 1, 1, 1, 1, 1, 1, 1, 1, 1, 1, 1, 1, 1, 1, 1, 1, 1, 1, 1, 1, 1, 1, 1, 1, 1, 1, 1, 1, 1, 1, 1, 1, 1, 1, 1, 1, 1, 1, 1, 1, 1, 1, 1, 1, 1, 1, 1, 1, 1, 1, 1, 1, 1, 1, 1, 1, 1, 1, 1, 1, 1, 1, 1, 1, 1, 1, 1, 1, 1, 1, 1, 1, 1, 1, 1, 1, 1, 1, 1, 1, 1, 1, 1, 1, 1, 1, 1, 1, 1, 1, 1, 1, 1, 1, 1, 1, 1, 1, 1, 1, 1, 1, 1, 1, 1, 1, 1, 1, 1, 1, 1, 1, 1, 1, 1, 1, 1, 1, 1, 1, 1, 1, 1, 1, 1, 1, 1, 1, 1, 1, 1, 1, 1, 1, 1, 1, 1, 1, 1, 1, 1, 1, 1, 1, 1, 1, 1, 1, 1, 1, 1, 1, 1, 1, 1, 1, 1, 1, 1, 1, 1, 1, 1, 1, 1, 1, 1, 1, 1, 1, 1, 1, 1, 1, 1, 1, 1, 1, 1, 1, 1, 1, 1, 1, 1, 1, 1, 1, 1, 1, 1, 1, 1, 1, 1, 1, 1, 1, 1, 1, 1, 1, 1, 1, 1, 1, 1, 1, 1, 1, 1, 1, 1, 1, 1, 1, 1, 1, 1, 1, 1, 1, 1, 1, 1, 1, 1, 1, 1, 1, 1, 1, 1, 1, 1, 1, 1, 1, 1, 1, 1, 1, 1, 1, 1, 1, 1, 1, 1, 1, 1, 1, 1, 1, 1, 1, 1, 1, 1, 1, 1, 1, 1, 1, 1, 1, 1, 1, 1, 1, 1, 1, 1, 1, 1, 1, 1, 1, 1, 1, 1, 1, 1, 1, 1, 1, 1, 1, 1, 1, 1, 1, 1, 1, 1, 1, 1, 1, 1, 1, 1, 1, 1, 1, 1, 1, 1, 1, 1, 1, 1, 1, 1, 1, 1, 1, 1, 1, 1, 1, 1, 1, 1, 1, 1, 1, 1, 1, 1, 1, 1, 1, 1, 1, 1, 1, 1, 1, 1, 1, 1, 1, 1, 1, 1, 1, 1, 1, 1, 1, 1, 1, 1, 1, 1, 1, 1, 1, 1, 1, 1, 1, 1, 1, 1, 1, 1, 1, 1, 1, 1, 1, 1, 1, 1, 1, 1, 1, 1, 1, 1, 1, 1, 1, 1, 1, 1, 1, 1, 1, 1, 1, 1, 1, 1, 1, 1, 1, 1, 1, 1, 1, 1, 1, 1, 1, 1, 1, 1, 1, 1, 1, 1, 1, 1, 1, 1, 1, 1, 1, 1, 1, 1, 1, 1, 1, 1, 1, 1, 1, 1, 1, 1, 1, 1, 1, 1, 1, 1, 1, 1, 1, 1, 1, 1, 1, 1, 1, 1, 1, 1, 1, 1, 1, 1, 1, 1, 1, 1, 1, 1, 1, 1, 1, 1, 1, 1, 1, 1, 1, 1, 1, 1, 1, 1, 1, 1, 1, 1, 1, 1, 1, 1, 1, 1, 1, 1, 1, 1, 1, 1, 1, 1, 1, 1, 1, 1, 0, 1, 1, 1, 0, 1, 0, 1, 1, 0, 1, 1, 1, 0, 1, 1, 1, 0, 1, 1, 1, 1, 0, 1, 1, 0, 1, 1, 1, 1, 1, 1, 1, 1, 1, 1])
me_plane.polygons.foreach_set('material_index', [5, 4, 4, 4, 5, 4, 4, 4, 4, 4, 4, 4, 4, 4, 4, 4, 4, 4, 4, 4, 4, 4, 4, 0, 4, 5, 5, 4, 4, 4, 5, 4, 5, 5, 5, 4, 4, 4, 4, 5, 4, 4, 5, 5, 4, 5, 5, 5, 4, 4, 5, 4, 5, 4, 4, 5, 4, 5, 5, 5, 5, 5, 5, 4, 5, 4, 4, 5, 5, 4, 4, 5, 4, 4, 4, 5, 4, 4, 4, 4, 5, 4, 4, 4, 4, 4, 4, 4, 4, 4, 4, 4, 4, 4, 4, 4, 4, 5, 5, 5, 4, 4, 4, 4, 4, 4, 4, 4, 4, 4, 4, 4, 4, 4, 4, 4, 4, 4, 4, 4, 4, 4, 4, 4, 4, 4, 4, 4, 4, 4, 4, 4, 4, 4, 4, 4, 4, 4, 4, 4, 4, 4, 4, 4, 4, 4, 4, 4, 1, 4, 4, 4, 4, 4, 4, 4, 4, 4, 4, 4, 4, 4, 4, 4, 4, 4, 4, 4, 4, 4, 4, 4, 4, 4, 4, 4, 4, 5, 4, 4, 4, 4, 4, 4, 4, 4, 4, 4, 4, 4, 4, 4, 4, 4, 4, 4, 4, 4, 4, 4, 4, 4, 4, 4, 4, 4, 4, 4, 4, 4, 4, 4, 4, 4, 4, 4, 4, 4, 4, 4, 4, 4, 4, 4, 4, 4, 4, 4, 4, 4, 4, 4, 4, 4, 4, 4, 4, 4, 4, 4, 4, 4, 4, 4, 4, 4, 4, 4, 4, 4, 4, 4, 4, 4, 4, 4, 4, 4, 4, 4, 4, 4, 4, 4, 4, 4, 4, 4, 4, 4, 4, 4, 4, 4, 4, 4, 4, 4, 4, 4, 4, 4, 4, 4, 4, 4, 4, 4, 4, 4, 4, 4, 4, 4, 4, 4, 4, 4, 4, 4, 4, 4, 4, 4, 4, 4, 4, 0, 4, 4, 4, 4, 4, 4, 4, 4, 4, 0, 4, 4, 4, 4, 4, 4, 4, 0, 0, 4, 4, 4, 4, 4, 4, 4, 4, 4, 4, 4, 4, 4, 4, 4, 4, 4, 4, 4, 4, 4, 4, 4, 4, 4, 4, 4, 4, 4, 4, 4, 4, 4, 4, 4, 4, 4, 0, 0, 4, 4, 4, 0, 4, 4, 4, 4, 4, 4, 4, 4, 4, 4, 4, 4, 4, 4, 4, 4, 4, 4, 4, 4, 4, 4, 4, 4, 4, 4, 4, 4, 4, 4, 4, 4, 4, 4, 4, 4, 4, 4, 4, 0, 4, 4, 4, 4, 4, 4, 4, 4, 4, 4, 4, 4, 4, 4, 4, 4, 4, 4, 0, 4, 4, 4, 4, 4, 4, 4, 4, 4, 4, 4, 4, 4, 4, 4, 4, 4, 4, 4, 4, 4, 4, 4, 4, 4, 4, 4, 4, 4, 4, 4, 4, 4, 4, 4, 4, 4, 4, 4, 4, 4, 4, 4, 4, 4, 4, 4, 4, 4, 4, 4, 4, 4, 4, 4, 4, 4, 4, 4, 4, 4, 4, 4, 4, 4, 0, 4, 4, 4, 4, 4, 4, 4, 4, 4, 4, 4, 4, 4, 4, 4, 4, 4, 4, 4, 4, 4, 4, 4, 4, 4, 4, 4, 4, 4, 4, 4, 4, 4, 4, 4, 4, 4, 4, 4, 4, 4, 4, 4, 4, 4, 0, 4, 0, 4, 4, 0, 4, 0, 4, 4, 4, 4, 4, 4, 0, 4, 4, 4, 4, 4, 4, 4, 4, 4, 4, 4, 4, 4, 4, 4, 4, 4, 4, 0, 4, 4, 4, 4, 4, 4, 4, 4, 4, 4, 4, 4, 4, 4, 4, 4, 4, 4, 4, 4, 4, 4, 4, 4, 4, 4, 4, 4, 4, 4, 4, 4, 4, 4, 4, 4, 4, 4, 4, 4, 4, 4, 4, 4, 4, 4, 4, 4, 4, 4, 4, 4, 4, 4, 4, 4, 4, 4, 4, 4, 4, 4, 4, 4, 4, 4, 4, 4, 4, 4, 4, 4, 4, 4, 4, 4, 4, 4, 4, 4, 4, 4, 4, 4, 0, 0, 0, 0, 0, 0, 0, 0, 0, 0, 0, 0, 0, 0, 0, 0, 0, 0, 0, 0, 0, 0, 0, 0, 0, 0, 0, 0, 0, 0, 0, 0, 0, 0, 0, 0, 0, 0, 0, 0, 0, 0, 0, 0, 0, 0, 0, 0, 0, 0, 0, 0, 0, 0, 0, 0, 0, 0, 0, 0, 0, 0, 0, 0, 0, 0, 0, 0, 0, 0, 0, 0, 0, 0, 0, 4, 0, 0, 0, 0, 4, 0, 0, 0, 0, 0, 0, 0, 0, 0, 0, 0, 0, 0, 0, 0, 0, 0, 0, 0, 0, 0, 0, 0, 0, 0, 0, 0, 0, 0, 0, 0, 0, 0, 0, 0, 0, 0, 0, 0, 0, 0, 0, 0, 4, 0, 0, 0, 0, 0, 0, 0, 0, 0, 0, 0, 0, 4, 4, 4, 4, 4, 4, 4, 4, 4, 4, 4, 4, 4, 4, 4, 4, 4, 4, 4, 4, 4, 4, 4, 4, 4, 4, 4, 4, 4, 4, 4, 4, 4, 4, 4, 4, 4, 4, 4, 4, 4, 4, 4, 4, 4, 4, 4, 4, 4, 4, 4, 4, 4, 4, 4, 4, 4, 4, 4, 4, 4, 4, 4, 4, 4, 4, 4, 4, 4, 4, 4, 4, 4, 4, 4, 4, 4, 4, 4, 4, 4, 4, 4, 4, 4, 4, 4, 4, 4, 4, 4, 4, 4, 4, 4, 4, 4, 4, 4, 4, 4, 4, 4, 4, 4, 4, 4, 4, 4, 4, 4, 4, 4, 4, 4, 4, 4, 4, 0, 4, 0, 4, 0, 0, 0, 0, 0, 0, 0, 0, 0, 0, 0, 0, 0, 0, 0, 0, 0, 0, 0, 0, 0, 0, 0, 0, 0, 0, 0, 0, 0, 0, 0, 0, 0, 0, 0, 0, 0, 0, 0, 0, 0, 4, 4, 4, 4, 4, 4, 4, 4, 4, 4, 4, 4, 4, 4, 4, 4, 4, 4, 4, 4, 4, 4, 4, 1, 1, 1, 1, 1, 1, 1, 1, 1, 1, 1, 1, 1, 1, 1, 1, 1, 1, 1, 1, 1, 1, 1, 1, 1, 1, 1, 1, 1, 1, 1, 1, 1, 1, 1, 1, 1, 1, 1, 1, 1, 1, 1, 1, 1, 1, 1, 1, 1, 1, 1, 1, 1, 1, 1, 1, 1, 1, 1, 1, 1, 1, 1, 1, 1, 1, 1, 1, 1, 1, 1, 1, 1, 1, 1, 1, 1, 1, 1, 1, 1, 1, 1, 1, 1, 1, 1, 1, 1, 1, 1, 1, 1, 1, 1, 1, 1, 1, 1, 1, 1, 1, 1, 1, 1, 1, 1, 1, 1, 1, 1, 1, 1, 1, 1, 1, 1, 0, 0, 0, 0, 0, 4, 0, 0, 4, 0, 1, 0, 0, 0, 4, 4, 1, 4, 0, 4, 1, 4, 1, 0, 4, 1, 0, 0, 0, 4, 4, 4, 2, 0, 0, 0, 0, 2, 1, 0, 0, 0, 0, 0, 5, 5, 5, 0, 0, 0, 0, 0])
me_plane.materials.append(mat_hole)
me_plane.materials.append(mat_floor)
me_plane.materials.append(mat_column)
me_plane.materials.append(None)
me_plane.materials.append(mat_background)
me_plane.materials.append(mat_tops)
me_plane.use_remesh_preserve_volume = False
me_plane.use_remesh_preserve_attributes = False
me_plane.use_mirror_vertex_groups = False
me_plane.update()

# ---- objects
ob_plane = bpy.data.objects.new('Plane', me_plane)

# ---- transforms, parenting, visibility, modifiers, constraints
ob_plane.location = (0.0, 0.0, 0.0)
ob_plane.lineart.crease_threshold = 0.0
_m = ob_plane.modifiers.new('EdgeSplit', 'EDGE_SPLIT')

# ---- collection membership
col_collection_1.objects.link(ob_plane)

# ---- scene / render settings (as saved in the file)
scene.frame_start = 1; scene.frame_end = 250; scene.frame_set(0)
scene.render.engine = 'BLENDER_EEVEE_NEXT'
scene.render.resolution_percentage = 50
scene.render.dither_intensity = 0.0
scene.cycles.use_denoising = False
scene.cycles.samples = 10
scene.cycles.sampling_pattern = 'TABULATED_SOBOL'
scene.cycles.light_sampling_threshold = 0.0
scene.cycles.use_adaptive_sampling = False
scene.cycles.use_light_tree = False
scene.cycles.blur_glossy = 0.0
scene.cycles.pixel_filter_type = 'GAUSSIAN'
scene.cycles.sample_clamp_indirect = 0.0
scene.view_settings.view_transform = 'Standard'
bpy.context.view_layer.update()

# ---- added for rendering (the .blend has no active camera and no usable light): camera, sun
cam_auto = bpy.data.cameras.new('AutoCamera')
cam_auto.lens = 50.0
cam_auto.sensor_width = 36.0
cam_auto.clip_end = 2345.41
ob_auto_camera = bpy.data.objects.new('AutoCamera', cam_auto)
scene.collection.objects.link(ob_auto_camera)
ob_auto_camera.location = (118.967, -169.42, 118.76)
ob_auto_camera.rotation_euler = (1.09748, -7.21219e-08, 0.694738)
scene.camera = ob_auto_camera
light_auto_sun = bpy.data.lights.new('AutoSun', 'SUN')
light_auto_sun.energy = 3.0
light_auto_sun.angle = 0.0523599
ob_auto_sun = bpy.data.objects.new('AutoSun', light_auto_sun)
scene.collection.objects.link(ob_auto_sun)
ob_auto_sun.rotation_euler = (0.872665, 0.174533, 0.523599)
bpy.context.view_layer.update()
